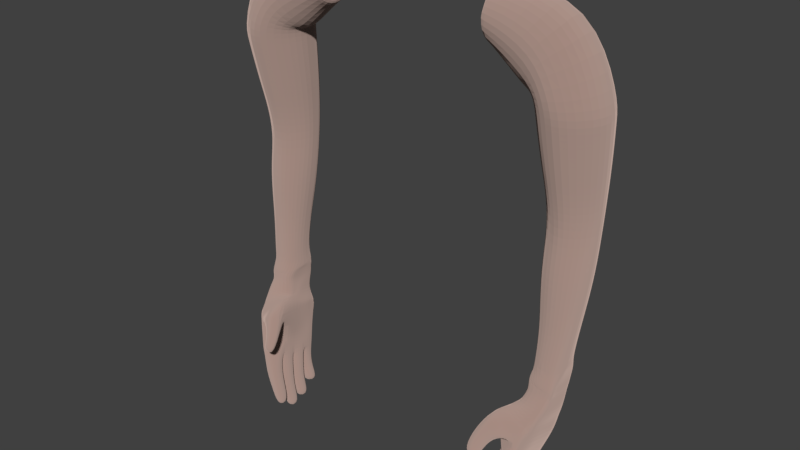 # Source: Rigged_Arms.blend  (saved by Blender 2.79.0; exported with 4.5.12 LTS)
import bpy
from mathutils import Matrix  # noqa: F401  (used for matrix-valued properties, if any)

bpy.ops.wm.read_factory_settings(use_empty=True)
scene = bpy.context.scene
scene.name = 'Scene'

# ---- collections
col_collection_1 = bpy.data.collections.new('Collection 1'); scene.collection.children.link(col_collection_1)

# ---- materials (node trees are filled in below, after node groups)
mat_material = bpy.data.materials.new('Material')
mat_material.alpha_threshold = 0.0
mat_material.roughness = 0.5

# ---- material node trees
mat_material.use_nodes = True; mat_material.node_tree.nodes.clear()
_N = mat_material.node_tree.nodes; _L = mat_material.node_tree.links
n0 = _N.new('ShaderNodeOutputMaterial'); n0.name = 'Material Output'; n0.location = (300, 300)
n1 = _N.new('ShaderNodeMixShader'); n1.name = 'Mix Shader'; n1.location = (10, 300)
n1.inputs[0].default_value = 0.52
n2 = _N.new('ShaderNodeBsdfDiffuse'); n2.name = 'Diffuse BSDF'; n2.location = (-190, 200)
n2.inputs[0].default_value = (0.8, 0.585, 0.5101, 1.0)
n2.inputs[1].default_value = 0.7543
n3 = _N.new('ShaderNodeBsdfSheen'); n3.name = 'Velvet BSDF'; n3.location = (-190, 100)
n3.distribution = 'ASHIKHMIN'
n3.inputs[0].default_value = (0.3588, 0.2645, 0.2315, 1.0)
n3.inputs[1].default_value = 0.2229
_L.new(n1.outputs[0], n0.inputs[0])
_L.new(n2.outputs[0], n1.inputs[1])
_L.new(n3.outputs[0], n1.inputs[2])
n0.is_active_output = True

# ---- world
world_world = bpy.data.worlds.new('World'); scene.world = world_world
world_world.color = (0.05088, 0.05088, 0.05088)
world_world.use_sun_shadow = False
world_world.sun_shadow_jitter_overblur = 0.0
world_world.cycles.sampling_method = 'MANUAL'

# ---- meshes
me_cylinder = bpy.data.meshes.new('Cylinder')
me_cylinder.from_pydata([(-0.2489, -0.0005714, -0.1469), (-0.1359, -0.01969, 0.3344), (-0.137, -0.005712, 0.3019), (-0.137, 0.02674, 0.2885), (-0.2326, 0.05365, -0.1456), (-0.137, 0.05919, 0.3019), (-0.2489, 0.05323, -0.1439), (-0.137, 0.07263, 0.3344), (-0.2732, 0.05534, -0.1469), (-0.137, 0.05919, 0.3668), (-0.137, 0.02674, 0.3803), (-0.137, -0.005712, 0.3668), (-0.256, 0.00811, 0.06258), (-0.2277, 0.02549, 0.06258), (-0.216, 0.05378, 0.06258), (-0.2277, 0.08207, 0.06258), (-0.256, 0.09379, 0.06258), (-0.2843, 0.08207, 0.06258), (-0.296, 0.05378, 0.06258), (-0.2843, 0.02549, 0.06258), (-0.256, -0.03758, 0.2524), (-0.2154, -0.01131, 0.2524), (-0.1986, 0.02925, 0.2525), (-0.2154, 0.06986, 0.2525), (-0.256, 0.08669, 0.2525), (-0.2966, 0.06986, 0.2525), (-0.3134, 0.02925, 0.2525), (-0.2965, -0.01131, 0.2524), (-0.2247, 0.01946, 0.1115), (-0.2117, 0.05073, 0.1115), (-0.2247, 0.08204, 0.1115), (-0.256, 0.09501, 0.1114), (-0.2873, 0.08204, 0.1115), (-0.3002, 0.05073, 0.1115), (-0.2872, 0.01946, 0.1115), (-0.256, -0.002965, 0.1116), (-0.2282, 0.01497, 0.009273), (-0.2282, 0.07666, 0.009273), (-0.2952, 0.04581, 0.009273), (-0.2841, 0.01497, 0.009273), (-0.256, 0.002648, 0.009273), (-0.2417, -0.06293, -0.2843), (-0.2396, 0.02588, -0.3174), (-0.2396, -0.04176, -0.2976), (-0.2396, -0.01921, -0.3042), (-0.2396, 0.003334, -0.3108), (-0.2181, -0.05007, -0.1989), (-0.208, -0.03593, -0.2377), (-0.2417, 0.02521, -0.311), (-0.2146, 0.02961, -0.3047), (-0.2156, 0.0332, -0.2838), (-0.2182, 0.03855, -0.2655), (-0.2257, 0.04746, -0.2351), (-0.2156, 0.01066, -0.2772), (-0.2182, 0.016, -0.2589), (-0.2176, 0.02512, -0.2278), (-0.2156, -0.01189, -0.2706), (-0.2145, -0.006485, -0.2521), (-0.2182, 0.002437, -0.2217), (-0.2156, -0.03443, -0.2639), (-0.2623, -0.0417, -0.2146), (-0.2623, 0.04918, -0.2412), (-0.2052, -0.08155, -0.2272), (-0.2183, -0.07099, -0.2406), (-0.2008, -0.06272, -0.2461), (-0.1877, -0.07328, -0.2328), (-0.2417, 0.00267, -0.3044), (-0.2417, -0.04008, -0.2919), (-0.2417, -0.01988, -0.2978), (-0.2623, 0.02482, -0.234), (-0.2623, 0.000867, -0.227), (-0.2623, -0.01934, -0.2211), (-0.2562, -0.04497, -0.2352), (-0.2606, 0.04007, -0.2603), (-0.2298, -0.06317, -0.2782), (-0.2195, -0.03045, -0.191), (-0.2271, 0.05506, -0.2308), (-0.2182, 0.004237, -0.2148), (-0.2182, 0.02898, -0.2218), (-0.2406, -0.06272, -0.2731), (-0.2505, -0.0547, -0.2371), (-0.2267, 0.03134, -0.2991), (-0.2369, 0.04047, -0.2679), (-0.2606, -0.02523, -0.2412), (-0.2606, -0.005024, -0.2471), (-0.2606, 0.01752, -0.2537), (-0.2348, -0.06495, -0.2284), (-0.2082, -0.04033, -0.232), (-0.2181, -0.06944, -0.2039), (-0.2012, -0.05198, -0.204), (-0.2216, -0.01265, -0.2003), (-0.2677, -0.02008, -0.1893), (-0.2306, 0.04609, -0.2118), (-0.2683, 0.04553, -0.2139), (-0.2692, -0.006604, -0.1997), (-0.2697, 0.01332, -0.2088), (-0.2697, 0.03152, -0.2115), (-0.2251, 0.003735, -0.2053), (-0.2252, 0.01268, -0.2011), (-0.2301, 0.03163, -0.2073), (-0.2321, -0.007669, -0.1781), (-0.268, -0.00821, -0.1817), (-0.2328, 0.05515, -0.1844), (-0.2686, 0.006003, -0.1877), (-0.2312, 0.02448, -0.1839), (-0.272, -0.006883, -0.1734), (-0.271, 0.05718, -0.167), (-0.2298, -0.003006, -0.1627), (-0.2292, 0.05515, -0.1628), (-0.2689, 0.04004, -0.188), (-0.2703, 0.04235, -0.1778), (-0.2313, -0.006597, -0.1691), (-0.272, -0.007355, -0.1734), (-0.2703, 0.02634, -0.1789), (-0.2689, 0.02503, -0.1896), (-0.2311, 0.009507, -0.1838), (-0.2307, 0.009411, -0.1733), (-0.2308, 0.02508, -0.1733), (-0.233, 0.05589, -0.1738), (-0.2703, 0.05501, -0.1774), (-0.2681, 0.05358, -0.1874), (-0.2703, 0.008544, -0.1776), (-0.2309, 0.04089, -0.1839), (-0.2306, 0.04221, -0.1733), (-0.2329, 0.006498, -0.1469), (-0.2668, 0.002959, -0.1469), (-0.2703, 0.009217, -0.167), (-0.2705, 0.02688, -0.1678), (-0.2705, 0.04288, -0.167), (-0.2298, 0.01384, -0.1627), (-0.2299, 0.02529, -0.1627), (-0.2298, 0.03779, -0.1627), (-0.2274, 0.03031, -0.1586), (-0.2544, -0.006842, -0.1653), (-0.2743, 0.03059, -0.1469), (-0.2548, 0.0579, -0.1655), (-0.2841, 0.07666, 0.009273), (-0.256, 0.08497, 0.009273), (-0.217, 0.04581, 0.009273), (-0.256, -0.01268, 0.146), (-0.256, -0.0219, 0.182), (-0.256, -0.03036, 0.2179), (-0.2169, -0.004502, 0.2179), (-0.2191, 0.003129, 0.182), (-0.2217, 0.0112, 0.146), (-0.2008, 0.03454, 0.2179), (-0.2038, 0.04002, 0.182), (-0.2075, 0.0455, 0.146), (-0.2169, 0.07359, 0.2179), (-0.2191, 0.07692, 0.182), (-0.2217, 0.0798, 0.146), (-0.256, 0.08976, 0.2179), (-0.256, 0.0922, 0.182), (-0.256, 0.09401, 0.146), (-0.295, 0.07359, 0.2179), (-0.2929, 0.07692, 0.182), (-0.2903, 0.0798, 0.146), (-0.3112, 0.03454, 0.2179), (-0.3082, 0.04002, 0.182), (-0.3045, 0.0455, 0.146), (-0.295, -0.004502, 0.2179), (-0.2929, 0.003129, 0.182), (-0.2903, 0.0112, 0.146), (-0.2773, 0.06103, -0.08506), (-0.2816, 0.0705, -0.0355), (-0.2267, 0.03542, -0.08506), (-0.2206, 0.04117, -0.0355), (-0.2773, 0.009806, -0.08506), (-0.2816, 0.01184, -0.0355), (-0.2836, 0.03542, -0.08506), (-0.2906, 0.04117, -0.0355), (-0.2559, 0.06485, -0.08506), (-0.2559, 0.07673, -0.0355), (-0.2349, 0.06103, -0.08506), (-0.2307, 0.0705, -0.0355), (-0.2349, 0.009806, -0.08506), (-0.2307, 0.01184, -0.0355), (-0.2559, 0.004136, -0.08506), (-0.2559, 0.002599, -0.0355), (-0.2729, 0.05573, -0.1347), (-0.2283, 0.02804, -0.1305), (-0.2728, 0.002959, -0.1345), (-0.2769, 0.02811, -0.1338), (-0.253, 0.05586, -0.1331), (-0.2346, 0.0543, -0.1312), (-0.2349, 0.006498, -0.1311), (-0.2745, 0.01721, -0.1469), (-0.2743, 0.04564, -0.1469), (-0.1982, -0.02852, -0.3437), (-0.2046, -0.02249, -0.3203), (-0.2396, -0.0643, -0.291), (-0.2237, 0.01591, -0.348), (-0.2359, 0.0223, -0.329), (-0.2041, 0.01777, -0.3417), (-0.2124, 0.02439, -0.3219), (-0.2359, 0.001255, -0.3228), (-0.2237, -0.003628, -0.3423), (-0.2041, -0.001767, -0.3359), (-0.2124, 0.003346, -0.3157), (-0.2155, -0.05089, -0.2803), (-0.2124, 0.007649, -0.2982), (-0.2146, -0.01548, -0.2915), (-0.2146, -0.03802, -0.2848), (-0.183, -0.07858, -0.3544), (-0.1958, -0.08073, -0.3617), (-0.1958, -0.06494, -0.3663), (-0.183, -0.0628, -0.359), (-0.1942, -0.06136, -0.375), (-0.1942, -0.04332, -0.3803), (-0.1796, -0.04087, -0.3719), (-0.1796, -0.05891, -0.3666), (-0.1981, -0.03586, -0.3715), (-0.1981, -0.01783, -0.3768), (-0.1834, -0.01538, -0.3684), (-0.1834, -0.03341, -0.3632), (-0.2049, -0.007892, -0.3596), (-0.2049, 0.01014, -0.3649), (-0.1902, 0.01259, -0.3565), (-0.1902, -0.005443, -0.3513), (-0.2178, -0.03038, -0.35), (-0.2281, -0.02458, -0.3274), (-0.2281, -0.003536, -0.3336), (-0.2178, -0.01084, -0.3558), (-0.1982, -0.008983, -0.3494), (-0.2046, -0.001445, -0.3265), (-0.2283, -0.02715, -0.3307), (-0.2155, -0.03537, -0.356), (-0.1964, -0.03318, -0.3485), (-0.2054, -0.02466, -0.3222), (-0.1964, -0.05276, -0.3428), (-0.2054, -0.04574, -0.3161), (-0.2283, -0.04823, -0.3245), (-0.2155, -0.05495, -0.3502), (-0.209, -0.04707, -0.3137), (-0.1963, -0.05491, -0.3363), (-0.1963, -0.07295, -0.331), (-0.209, -0.06736, -0.3077), (-0.2296, -0.07048, -0.3184), (-0.2126, -0.07552, -0.3398), (-0.2126, -0.05749, -0.3451), (-0.2296, -0.05019, -0.3243), (-0.2251, 0.003497, -0.3198), (-0.2141, 0.01892, -0.3464), (-0.2251, 0.02567, -0.3263), (-0.2141, -0.001665, -0.3404), (-0.2289, 0.03019, -0.3117), (-0.2229, 0.005066, -0.3115), (-0.2229, -0.01869, -0.3046), (-0.2229, -0.04244, -0.2976), (-0.1881, -0.08268, -0.3601), (-0.1881, -0.06605, -0.365), (-0.1853, -0.0431, -0.379), (-0.1853, -0.0621, -0.3735), (-0.1896, -0.01626, -0.3755), (-0.1896, -0.03526, -0.3699), (-0.1971, 0.01317, -0.3631), (-0.1971, -0.00583, -0.3575), (-0.217, -0.001448, -0.3308), (-0.2077, -0.009209, -0.3544), (-0.217, -0.02362, -0.3243), (-0.2077, -0.0298, -0.3483), (-0.2173, -0.04832, -0.3205), (-0.2053, -0.05548, -0.3479), (-0.2173, -0.02611, -0.327), (-0.2053, -0.03485, -0.3539), (-0.2197, -0.05006, -0.3192), (-0.2037, -0.05795, -0.3417), (-0.2197, -0.07144, -0.3129), (-0.2037, -0.07696, -0.3362), (-0.202, -0.09501, -0.2509), (-0.2126, -0.08649, -0.2617), (-0.1984, -0.07982, -0.2662), (-0.1878, -0.08834, -0.2554), (-0.1958, -0.07779, -0.2294), (-0.2097, -0.06663, -0.2435), (-0.2307, -0.05195, -0.2053), (-0.2274, -0.06695, -0.2175), (-0.2098, -0.06014, -0.2019), (-0.2223, -0.05162, -0.2296), (-0.1942, -0.09267, -0.2537), (-0.2055, -0.08367, -0.2651), (-0.2305, -0.04388, -0.2372), (-0.2205, -0.02864, 0.3156), (-0.2008, -0.008509, 0.2583), (-0.1923, 0.028, 0.2347), (-0.2007, 0.06452, 0.2585), (-0.221, 0.07966, 0.3158), (-0.256, 0.06452, 0.3535), (-0.2644, 0.028, 0.3771), (-0.256, -0.008509, 0.3534), (-0.1419, -0.02059, 0.3367), (-0.1409, -0.005991, 0.3058), (-0.1401, 0.02686, 0.2931), (-0.1409, 0.05972, 0.3058), (-0.1429, 0.07333, 0.3367), (-0.145, 0.05972, 0.3675), (-0.1458, 0.02686, 0.3803), (-0.145, -0.005991, 0.3675), (0.2489, -0.0005714, -0.1469), (0.1359, -0.01969, 0.3344), (0.137, -0.005712, 0.3019), (0.137, 0.02674, 0.2885), (0.2326, 0.05365, -0.1456), (0.137, 0.05919, 0.3019), (0.2489, 0.05323, -0.1439), (0.137, 0.07263, 0.3344), (0.2732, 0.05534, -0.1469), (0.137, 0.05919, 0.3668), (0.137, 0.02674, 0.3803), (0.137, -0.005712, 0.3668), (0.256, 0.00811, 0.06258), (0.2277, 0.02549, 0.06258), (0.216, 0.05378, 0.06258), (0.2277, 0.08207, 0.06258), (0.256, 0.09379, 0.06258), (0.2843, 0.08207, 0.06258), (0.296, 0.05378, 0.06258), (0.2843, 0.02549, 0.06258), (0.256, -0.03758, 0.2524), (0.2154, -0.01131, 0.2524), (0.1986, 0.02925, 0.2525), (0.2154, 0.06986, 0.2525), (0.256, 0.08669, 0.2525), (0.2966, 0.06986, 0.2525), (0.3134, 0.02925, 0.2525), (0.2965, -0.01131, 0.2524), (0.2247, 0.01946, 0.1115), (0.2117, 0.05073, 0.1115), (0.2247, 0.08204, 0.1115), (0.256, 0.09501, 0.1114), (0.2873, 0.08204, 0.1115), (0.3002, 0.05073, 0.1115), (0.2872, 0.01946, 0.1115), (0.256, -0.002965, 0.1116), (0.2282, 0.01497, 0.009273), (0.2282, 0.07666, 0.009273), (0.2952, 0.04581, 0.009273), (0.2841, 0.01497, 0.009273), (0.256, 0.002648, 0.009273), (0.2417, -0.06293, -0.2843), (0.2396, 0.02588, -0.3174), (0.2396, -0.04176, -0.2976), (0.2396, -0.01921, -0.3042), (0.2396, 0.003334, -0.3108), (0.2181, -0.05007, -0.1989), (0.208, -0.03593, -0.2377), (0.2417, 0.02521, -0.311), (0.2146, 0.02961, -0.3047), (0.2156, 0.0332, -0.2838), (0.2182, 0.03855, -0.2655), (0.2257, 0.04746, -0.2351), (0.2156, 0.01066, -0.2772), (0.2182, 0.016, -0.2589), (0.2176, 0.02512, -0.2278), (0.2156, -0.01189, -0.2706), (0.2145, -0.006485, -0.2521), (0.2182, 0.002437, -0.2217), (0.2156, -0.03443, -0.2639), (0.2623, -0.0417, -0.2146), (0.2623, 0.04918, -0.2412), (0.2052, -0.08155, -0.2272), (0.2183, -0.07099, -0.2406), (0.2008, -0.06272, -0.2461), (0.1877, -0.07328, -0.2328), (0.2417, 0.00267, -0.3044), (0.2417, -0.04008, -0.2919), (0.2417, -0.01988, -0.2978), (0.2623, 0.02482, -0.234), (0.2623, 0.000867, -0.227), (0.2623, -0.01934, -0.2211), (0.2562, -0.04497, -0.2352), (0.2606, 0.04007, -0.2603), (0.2298, -0.06317, -0.2782), (0.2195, -0.03045, -0.191), (0.2271, 0.05506, -0.2308), (0.2182, 0.004237, -0.2148), (0.2182, 0.02898, -0.2218), (0.2406, -0.06272, -0.2731), (0.2505, -0.0547, -0.2371), (0.2267, 0.03134, -0.2991), (0.2369, 0.04047, -0.2679), (0.2606, -0.02523, -0.2412), (0.2606, -0.005024, -0.2471), (0.2606, 0.01752, -0.2537), (0.2348, -0.06495, -0.2284), (0.2082, -0.04033, -0.232), (0.2181, -0.06944, -0.2039), (0.2012, -0.05198, -0.204), (0.2216, -0.01265, -0.2003), (0.2677, -0.02008, -0.1893), (0.2306, 0.04609, -0.2118), (0.2683, 0.04553, -0.2139), (0.2692, -0.006604, -0.1997), (0.2697, 0.01332, -0.2088), (0.2697, 0.03152, -0.2115), (0.2251, 0.003735, -0.2053), (0.2252, 0.01268, -0.2011), (0.2301, 0.03163, -0.2073), (0.2321, -0.007669, -0.1781), (0.268, -0.00821, -0.1817), (0.2328, 0.05515, -0.1844), (0.2686, 0.006003, -0.1877), (0.2312, 0.02448, -0.1839), (0.272, -0.006883, -0.1734), (0.271, 0.05718, -0.167), (0.2298, -0.003006, -0.1627), (0.2292, 0.05515, -0.1628), (0.2689, 0.04004, -0.188), (0.2703, 0.04235, -0.1778), (0.2313, -0.006597, -0.1691), (0.272, -0.007355, -0.1734), (0.2703, 0.02634, -0.1789), (0.2689, 0.02503, -0.1896), (0.2311, 0.009507, -0.1838), (0.2307, 0.009411, -0.1733), (0.2308, 0.02508, -0.1733), (0.233, 0.05589, -0.1738), (0.2703, 0.05501, -0.1774), (0.2681, 0.05358, -0.1874), (0.2703, 0.008544, -0.1776), (0.2309, 0.04089, -0.1839), (0.2306, 0.04221, -0.1733), (0.2329, 0.006498, -0.1469), (0.2668, 0.002959, -0.1469), (0.2703, 0.009217, -0.167), (0.2705, 0.02688, -0.1678), (0.2705, 0.04288, -0.167), (0.2298, 0.01384, -0.1627), (0.2299, 0.02529, -0.1627), (0.2298, 0.03779, -0.1627), (0.2274, 0.03031, -0.1586), (0.2544, -0.006842, -0.1653), (0.2743, 0.03059, -0.1469), (0.2548, 0.0579, -0.1655), (0.2841, 0.07666, 0.009273), (0.256, 0.08497, 0.009273), (0.217, 0.04581, 0.009273), (0.256, -0.01268, 0.146), (0.256, -0.0219, 0.182), (0.256, -0.03036, 0.2179), (0.2169, -0.004502, 0.2179), (0.2191, 0.003129, 0.182), (0.2217, 0.0112, 0.146), (0.2008, 0.03454, 0.2179), (0.2038, 0.04002, 0.182), (0.2075, 0.0455, 0.146), (0.2169, 0.07359, 0.2179), (0.2191, 0.07692, 0.182), (0.2217, 0.0798, 0.146), (0.256, 0.08976, 0.2179), (0.256, 0.0922, 0.182), (0.256, 0.09401, 0.146), (0.295, 0.07359, 0.2179), (0.2929, 0.07692, 0.182), (0.2903, 0.0798, 0.146), (0.3112, 0.03454, 0.2179), (0.3082, 0.04002, 0.182), (0.3045, 0.0455, 0.146), (0.295, -0.004502, 0.2179), (0.2929, 0.003129, 0.182), (0.2903, 0.0112, 0.146), (0.2773, 0.06103, -0.08506), (0.2816, 0.0705, -0.0355), (0.2267, 0.03542, -0.08506), (0.2206, 0.04117, -0.0355), (0.2773, 0.009806, -0.08506), (0.2816, 0.01184, -0.0355), (0.2836, 0.03542, -0.08506), (0.2906, 0.04117, -0.0355), (0.2559, 0.06485, -0.08506), (0.2559, 0.07673, -0.0355), (0.2349, 0.06103, -0.08506), (0.2307, 0.0705, -0.0355), (0.2349, 0.009806, -0.08506), (0.2307, 0.01184, -0.0355), (0.2559, 0.004136, -0.08506), (0.2559, 0.002599, -0.0355), (0.2729, 0.05573, -0.1347), (0.2283, 0.02804, -0.1305), (0.2728, 0.002959, -0.1345), (0.2769, 0.02811, -0.1338), (0.253, 0.05586, -0.1331), (0.2346, 0.0543, -0.1312), (0.2349, 0.006498, -0.1311), (0.2745, 0.01721, -0.1469), (0.2743, 0.04564, -0.1469), (0.1982, -0.02852, -0.3437), (0.2046, -0.02249, -0.3203), (0.2396, -0.0643, -0.291), (0.2237, 0.01591, -0.348), (0.2359, 0.0223, -0.329), (0.2041, 0.01777, -0.3417), (0.2124, 0.02439, -0.3219), (0.2359, 0.001255, -0.3228), (0.2237, -0.003628, -0.3423), (0.2041, -0.001767, -0.3359), (0.2124, 0.003346, -0.3157), (0.2155, -0.05089, -0.2803), (0.2124, 0.007649, -0.2982), (0.2146, -0.01548, -0.2915), (0.2146, -0.03802, -0.2848), (0.183, -0.07858, -0.3544), (0.1958, -0.08073, -0.3617), (0.1958, -0.06494, -0.3663), (0.183, -0.0628, -0.359), (0.1942, -0.06136, -0.375), (0.1942, -0.04332, -0.3803), (0.1796, -0.04087, -0.3719), (0.1796, -0.05891, -0.3666), (0.1981, -0.03586, -0.3715), (0.1981, -0.01783, -0.3768), (0.1834, -0.01538, -0.3684), (0.1834, -0.03341, -0.3632), (0.2049, -0.007892, -0.3596), (0.2049, 0.01014, -0.3649), (0.1902, 0.01259, -0.3565), (0.1902, -0.005443, -0.3513), (0.2178, -0.03038, -0.35), (0.2281, -0.02458, -0.3274), (0.2281, -0.003536, -0.3336), (0.2178, -0.01084, -0.3558), (0.1982, -0.008983, -0.3494), (0.2046, -0.001445, -0.3265), (0.2283, -0.02715, -0.3307), (0.2155, -0.03537, -0.356), (0.1964, -0.03318, -0.3485), (0.2054, -0.02466, -0.3222), (0.1964, -0.05276, -0.3428), (0.2054, -0.04574, -0.3161), (0.2283, -0.04823, -0.3245), (0.2155, -0.05495, -0.3502), (0.209, -0.04707, -0.3137), (0.1963, -0.05491, -0.3363), (0.1963, -0.07295, -0.331), (0.209, -0.06736, -0.3077), (0.2296, -0.07048, -0.3184), (0.2126, -0.07552, -0.3398), (0.2126, -0.05749, -0.3451), (0.2296, -0.05019, -0.3243), (0.2251, 0.003497, -0.3198), (0.2141, 0.01892, -0.3464), (0.2251, 0.02567, -0.3263), (0.2141, -0.001665, -0.3404), (0.2289, 0.03019, -0.3117), (0.2229, 0.005066, -0.3115), (0.2229, -0.01869, -0.3046), (0.2229, -0.04244, -0.2976), (0.1881, -0.08268, -0.3601), (0.1881, -0.06605, -0.365), (0.1853, -0.0431, -0.379), (0.1853, -0.0621, -0.3735), (0.1896, -0.01626, -0.3755), (0.1896, -0.03526, -0.3699), (0.1971, 0.01317, -0.3631), (0.1971, -0.00583, -0.3575), (0.217, -0.001448, -0.3308), (0.2077, -0.009209, -0.3544), (0.217, -0.02362, -0.3243), (0.2077, -0.0298, -0.3483), (0.2173, -0.04832, -0.3205), (0.2053, -0.05548, -0.3479), (0.2173, -0.02611, -0.327), (0.2053, -0.03485, -0.3539), (0.2197, -0.05006, -0.3192), (0.2037, -0.05795, -0.3417), (0.2197, -0.07144, -0.3129), (0.2037, -0.07696, -0.3362), (0.202, -0.09501, -0.2509), (0.2126, -0.08649, -0.2617), (0.1984, -0.07982, -0.2662), (0.1878, -0.08834, -0.2554), (0.1958, -0.07779, -0.2294), (0.2097, -0.06663, -0.2435), (0.2307, -0.05195, -0.2053), (0.2274, -0.06695, -0.2175), (0.2098, -0.06014, -0.2019), (0.2223, -0.05162, -0.2296), (0.1942, -0.09267, -0.2537), (0.2055, -0.08367, -0.2651), (0.2305, -0.04388, -0.2372), (0.2205, -0.02864, 0.3156), (0.2008, -0.008509, 0.2583), (0.1923, 0.028, 0.2347), (0.2007, 0.06452, 0.2585), (0.221, 0.07966, 0.3158), (0.256, 0.06452, 0.3535), (0.2644, 0.028, 0.3771), (0.256, -0.008509, 0.3534), (0.1419, -0.02059, 0.3367), (0.1409, -0.005991, 0.3058), (0.1401, 0.02686, 0.2931), (0.1409, 0.05972, 0.3058), (0.1429, 0.07333, 0.3367), (0.145, 0.05972, 0.3675), (0.1458, 0.02686, 0.3803), (0.145, -0.005991, 0.3675)], [], [(290, 1, 2, 291), (291, 2, 3, 292), (292, 3, 5, 293), (293, 5, 7, 294), (294, 7, 9, 295), (295, 9, 10, 296), (2, 1, 11, 10, 9, 7, 5, 3), (296, 10, 11, 297), (297, 11, 1, 290), (39, 19, 12, 40), (38, 18, 19, 39), (136, 17, 18, 38), (137, 16, 17, 136), (37, 15, 16, 137), (138, 14, 15, 37), (36, 13, 14, 138), (40, 12, 13, 36), (160, 27, 20, 141), (157, 26, 27, 160), (154, 25, 26, 157), (151, 24, 25, 154), (148, 23, 24, 151), (145, 22, 23, 148), (142, 21, 22, 145), (141, 20, 21, 142), (12, 35, 28, 13), (13, 28, 29, 14), (14, 29, 30, 15), (15, 30, 31, 16), (16, 31, 32, 17), (17, 32, 33, 18), (18, 33, 34, 19), (19, 34, 35, 12), (67, 68, 84, 83), (61, 69, 85, 73), (44, 68, 67, 43), (42, 48, 66, 45), (201, 202, 59, 56), (56, 59, 47, 57), (57, 47, 89, 58), (200, 201, 56, 53), (53, 56, 57, 54), (54, 57, 58, 55), (49, 200, 53, 50), (50, 53, 54, 51), (51, 54, 55, 52), (199, 59, 202), (47, 59, 79), (278, 86, 63, 274), (245, 49, 50, 81), (76, 78, 99, 92), (60, 75, 46, 275), (273, 65, 272, 279), (86, 276, 88, 62, 63), (89, 87, 64, 65), (277, 89, 65, 273), (60, 71, 94, 91), (77, 75, 97, 98), (71, 70, 95, 94), (44, 45, 66, 68), (41, 190, 43, 67), (68, 66, 85, 84), (60, 72, 83, 71), (74, 190, 41, 79), (80, 79, 41, 72), (73, 82, 76, 61), (81, 50, 51, 82), (82, 51, 52, 76), (48, 81, 82, 73), (80, 281, 47, 79), (55, 78, 76, 52), (58, 77, 78, 55), (89, 75, 77, 58), (89, 46, 75), (42, 245, 81, 48), (84, 85, 69, 70), (83, 72, 41, 67), (83, 84, 70, 71), (73, 85, 66, 48), (46, 89, 277, 88), (89, 47, 87), (281, 80, 86, 278), (95, 96, 109, 114), (90, 91, 101, 100), (99, 98, 104, 122), (94, 95, 114, 103), (70, 69, 96, 95), (75, 90, 97), (75, 60, 91, 90), (61, 76, 92, 93), (69, 61, 93, 96), (78, 77, 98, 99), (119, 118, 108, 135, 106), (130, 131, 123, 117), (129, 116, 111, 107), (111, 112, 105, 133, 107), (98, 97, 115, 104), (93, 92, 102, 120), (96, 93, 120, 109), (97, 90, 100, 115), (91, 94, 103, 101), (92, 99, 122, 102), (128, 110, 119, 106), (127, 113, 110, 128), (126, 121, 113, 127), (117, 116, 129, 130), (105, 112, 121, 126), (122, 104, 117, 123), (103, 114, 113, 121), (102, 122, 123, 118), (101, 103, 121, 112), (115, 100, 111, 116), (109, 120, 119, 110), (100, 101, 112, 111), (114, 109, 110, 113), (104, 115, 116, 117), (120, 102, 118, 119), (131, 130, 132), (106, 135, 6, 8), (123, 131, 108, 118), (134, 127, 128, 187), (6, 135, 108, 4), (105, 125, 0, 133), (133, 0, 124, 107), (182, 186, 134), (186, 126, 127, 134), (132, 4, 108, 131), (132, 130, 129), (132, 129, 107, 124), (172, 174, 37, 137), (180, 184, 4, 132), (180, 132, 124, 185), (185, 124, 0), (181, 0, 125), (181, 125, 186, 182), (179, 182, 187, 8), (164, 172, 137, 136), (35, 139, 144, 28), (139, 140, 143, 144), (140, 141, 142, 143), (28, 144, 147, 29), (144, 143, 146, 147), (143, 142, 145, 146), (29, 147, 150, 30), (147, 146, 149, 150), (146, 145, 148, 149), (30, 150, 153, 31), (150, 149, 152, 153), (149, 148, 151, 152), (31, 153, 156, 32), (153, 152, 155, 156), (152, 151, 154, 155), (32, 156, 159, 33), (156, 155, 158, 159), (155, 154, 157, 158), (33, 159, 162, 34), (159, 158, 161, 162), (158, 157, 160, 161), (34, 162, 139, 35), (162, 161, 140, 139), (161, 160, 141, 140), (163, 171, 172, 164), (136, 38, 170, 164), (164, 170, 169, 163), (39, 168, 170, 38), (168, 167, 169, 170), (39, 40, 178, 168), (168, 178, 177, 167), (36, 176, 178, 40), (176, 175, 177, 178), (138, 166, 176, 36), (166, 165, 175, 176), (138, 37, 174, 166), (166, 174, 173, 165), (184, 173, 171, 183), (163, 179, 183, 171), (171, 173, 174, 172), (6, 4, 184, 183), (8, 6, 183, 179), (180, 165, 173, 184), (185, 175, 165, 180), (0, 177, 175, 185), (181, 167, 177, 0), (182, 169, 167, 181), (182, 179, 163, 169), (105, 126, 186, 125), (187, 128, 106, 8), (187, 182, 134), (246, 45, 221, 257), (221, 220, 219, 222), (45, 44, 220, 221), (189, 224, 223, 188), (201, 200, 224, 189), (241, 198, 197, 244), (246, 200, 198, 241), (198, 194, 193, 197), (200, 49, 194, 198), (243, 192, 191, 242), (245, 42, 192, 243), (192, 195, 196, 191), (42, 45, 195, 192), (264, 226, 208, 251), (260, 188, 214, 254), (244, 197, 218, 256), (235, 234, 206, 203), (250, 249, 203, 206), (239, 238, 204, 205), (268, 235, 203, 249), (266, 239, 205, 250), (251, 252, 210, 209), (229, 227, 209, 210), (226, 232, 207, 208), (262, 229, 210, 252), (253, 254, 214, 213), (258, 222, 212, 253), (222, 219, 211, 212), (188, 223, 213, 214), (255, 256, 218, 217), (197, 193, 217, 218), (242, 191, 216, 255), (191, 196, 215, 216), (257, 221, 222, 258), (247, 201, 189, 259), (259, 189, 188, 260), (248, 202, 230, 261), (261, 230, 229, 262), (44, 43, 231, 225), (225, 231, 232, 226), (202, 201, 228, 230), (230, 228, 227, 229), (247, 44, 225, 263), (263, 225, 226, 264), (248, 43, 240, 265), (265, 240, 239, 266), (74, 199, 236, 267), (267, 236, 235, 268), (43, 190, 237, 240), (240, 237, 238, 239), (199, 202, 233, 236), (236, 233, 234, 235), (237, 267, 268, 238), (190, 74, 267, 237), (233, 265, 266, 234), (202, 248, 265, 233), (228, 263, 264, 227), (201, 247, 263, 228), (231, 261, 262, 232), (43, 248, 261, 231), (220, 259, 260, 219), (44, 247, 259, 220), (224, 257, 258, 223), (193, 242, 255, 217), (216, 215, 256, 255), (223, 258, 253, 213), (212, 211, 254, 253), (232, 262, 252, 207), (208, 207, 252, 251), (234, 266, 250, 206), (238, 268, 249, 204), (205, 204, 249, 250), (196, 244, 256, 215), (219, 260, 254, 211), (227, 264, 251, 209), (49, 245, 243, 194), (194, 243, 242, 193), (45, 246, 241, 195), (195, 241, 244, 196), (200, 246, 257, 224), (65, 64, 271, 272), (274, 63, 270, 280), (63, 62, 269, 270), (47, 281, 278, 87), (64, 274, 280, 271), (269, 279, 280, 270), (279, 272, 271, 280), (74, 79, 59, 199), (88, 276, 275, 46), (60, 275, 80), (275, 276, 86, 80), (88, 277, 273, 62), (62, 273, 279, 269), (87, 278, 274, 64), (72, 60, 80), (27, 289, 282, 20), (26, 288, 289, 27), (25, 287, 288, 26), (24, 286, 287, 25), (23, 285, 286, 24), (22, 284, 285, 23), (21, 283, 284, 22), (20, 282, 283, 21), (289, 297, 290, 282), (288, 296, 297, 289), (287, 295, 296, 288), (286, 294, 295, 287), (285, 293, 294, 286), (284, 292, 293, 285), (283, 291, 292, 284), (282, 290, 291, 283), (588, 299, 300, 589), (589, 300, 301, 590), (590, 301, 303, 591), (591, 303, 305, 592), (592, 305, 307, 593), (593, 307, 308, 594), (300, 299, 309, 308, 307, 305, 303, 301), (594, 308, 309, 595), (595, 309, 299, 588), (337, 317, 310, 338), (336, 316, 317, 337), (434, 315, 316, 336), (435, 314, 315, 434), (335, 313, 314, 435), (436, 312, 313, 335), (334, 311, 312, 436), (338, 310, 311, 334), (458, 325, 318, 439), (455, 324, 325, 458), (452, 323, 324, 455), (449, 322, 323, 452), (446, 321, 322, 449), (443, 320, 321, 446), (440, 319, 320, 443), (439, 318, 319, 440), (310, 333, 326, 311), (311, 326, 327, 312), (312, 327, 328, 313), (313, 328, 329, 314), (314, 329, 330, 315), (315, 330, 331, 316), (316, 331, 332, 317), (317, 332, 333, 310), (365, 366, 382, 381), (359, 367, 383, 371), (342, 366, 365, 341), (340, 346, 364, 343), (499, 500, 357, 354), (354, 357, 345, 355), (355, 345, 387, 356), (498, 499, 354, 351), (351, 354, 355, 352), (352, 355, 356, 353), (347, 498, 351, 348), (348, 351, 352, 349), (349, 352, 353, 350), (497, 357, 500), (345, 357, 377), (576, 384, 361, 572), (543, 347, 348, 379), (374, 376, 397, 390), (358, 373, 344, 573), (571, 363, 570, 577), (384, 574, 386, 360, 361), (387, 385, 362, 363), (575, 387, 363, 571), (358, 369, 392, 389), (375, 373, 395, 396), (369, 368, 393, 392), (342, 343, 364, 366), (339, 488, 341, 365), (366, 364, 383, 382), (358, 370, 381, 369), (372, 488, 339, 377), (378, 377, 339, 370), (371, 380, 374, 359), (379, 348, 349, 380), (380, 349, 350, 374), (346, 379, 380, 371), (378, 579, 345, 377), (353, 376, 374, 350), (356, 375, 376, 353), (387, 373, 375, 356), (387, 344, 373), (340, 543, 379, 346), (382, 383, 367, 368), (381, 370, 339, 365), (381, 382, 368, 369), (371, 383, 364, 346), (344, 387, 575, 386), (387, 345, 385), (579, 378, 384, 576), (393, 394, 407, 412), (388, 389, 399, 398), (397, 396, 402, 420), (392, 393, 412, 401), (368, 367, 394, 393), (373, 388, 395), (373, 358, 389, 388), (359, 374, 390, 391), (367, 359, 391, 394), (376, 375, 396, 397), (417, 416, 406, 433, 404), (428, 429, 421, 415), (427, 414, 409, 405), (409, 410, 403, 431, 405), (396, 395, 413, 402), (391, 390, 400, 418), (394, 391, 418, 407), (395, 388, 398, 413), (389, 392, 401, 399), (390, 397, 420, 400), (426, 408, 417, 404), (425, 411, 408, 426), (424, 419, 411, 425), (415, 414, 427, 428), (403, 410, 419, 424), (420, 402, 415, 421), (401, 412, 411, 419), (400, 420, 421, 416), (399, 401, 419, 410), (413, 398, 409, 414), (407, 418, 417, 408), (398, 399, 410, 409), (412, 407, 408, 411), (402, 413, 414, 415), (418, 400, 416, 417), (429, 428, 430), (404, 433, 304, 306), (421, 429, 406, 416), (432, 425, 426, 485), (304, 433, 406, 302), (403, 423, 298, 431), (431, 298, 422, 405), (480, 484, 432), (484, 424, 425, 432), (430, 302, 406, 429), (430, 428, 427), (430, 427, 405, 422), (470, 472, 335, 435), (478, 482, 302, 430), (478, 430, 422, 483), (483, 422, 298), (479, 298, 423), (479, 423, 484, 480), (477, 480, 485, 306), (462, 470, 435, 434), (333, 437, 442, 326), (437, 438, 441, 442), (438, 439, 440, 441), (326, 442, 445, 327), (442, 441, 444, 445), (441, 440, 443, 444), (327, 445, 448, 328), (445, 444, 447, 448), (444, 443, 446, 447), (328, 448, 451, 329), (448, 447, 450, 451), (447, 446, 449, 450), (329, 451, 454, 330), (451, 450, 453, 454), (450, 449, 452, 453), (330, 454, 457, 331), (454, 453, 456, 457), (453, 452, 455, 456), (331, 457, 460, 332), (457, 456, 459, 460), (456, 455, 458, 459), (332, 460, 437, 333), (460, 459, 438, 437), (459, 458, 439, 438), (461, 469, 470, 462), (434, 336, 468, 462), (462, 468, 467, 461), (337, 466, 468, 336), (466, 465, 467, 468), (337, 338, 476, 466), (466, 476, 475, 465), (334, 474, 476, 338), (474, 473, 475, 476), (436, 464, 474, 334), (464, 463, 473, 474), (436, 335, 472, 464), (464, 472, 471, 463), (482, 471, 469, 481), (461, 477, 481, 469), (469, 471, 472, 470), (304, 302, 482, 481), (306, 304, 481, 477), (478, 463, 471, 482), (483, 473, 463, 478), (298, 475, 473, 483), (479, 465, 475, 298), (480, 467, 465, 479), (480, 477, 461, 467), (403, 424, 484, 423), (485, 426, 404, 306), (485, 480, 432), (544, 343, 519, 555), (519, 518, 517, 520), (343, 342, 518, 519), (487, 522, 521, 486), (499, 498, 522, 487), (539, 496, 495, 542), (544, 498, 496, 539), (496, 492, 491, 495), (498, 347, 492, 496), (541, 490, 489, 540), (543, 340, 490, 541), (490, 493, 494, 489), (340, 343, 493, 490), (562, 524, 506, 549), (558, 486, 512, 552), (542, 495, 516, 554), (533, 532, 504, 501), (548, 547, 501, 504), (537, 536, 502, 503), (566, 533, 501, 547), (564, 537, 503, 548), (549, 550, 508, 507), (527, 525, 507, 508), (524, 530, 505, 506), (560, 527, 508, 550), (551, 552, 512, 511), (556, 520, 510, 551), (520, 517, 509, 510), (486, 521, 511, 512), (553, 554, 516, 515), (495, 491, 515, 516), (540, 489, 514, 553), (489, 494, 513, 514), (555, 519, 520, 556), (545, 499, 487, 557), (557, 487, 486, 558), (546, 500, 528, 559), (559, 528, 527, 560), (342, 341, 529, 523), (523, 529, 530, 524), (500, 499, 526, 528), (528, 526, 525, 527), (545, 342, 523, 561), (561, 523, 524, 562), (546, 341, 538, 563), (563, 538, 537, 564), (372, 497, 534, 565), (565, 534, 533, 566), (341, 488, 535, 538), (538, 535, 536, 537), (497, 500, 531, 534), (534, 531, 532, 533), (535, 565, 566, 536), (488, 372, 565, 535), (531, 563, 564, 532), (500, 546, 563, 531), (526, 561, 562, 525), (499, 545, 561, 526), (529, 559, 560, 530), (341, 546, 559, 529), (518, 557, 558, 517), (342, 545, 557, 518), (522, 555, 556, 521), (491, 540, 553, 515), (514, 513, 554, 553), (521, 556, 551, 511), (510, 509, 552, 551), (530, 560, 550, 505), (506, 505, 550, 549), (532, 564, 548, 504), (536, 566, 547, 502), (503, 502, 547, 548), (494, 542, 554, 513), (517, 558, 552, 509), (525, 562, 549, 507), (347, 543, 541, 492), (492, 541, 540, 491), (343, 544, 539, 493), (493, 539, 542, 494), (498, 544, 555, 522), (363, 362, 569, 570), (572, 361, 568, 578), (361, 360, 567, 568), (345, 579, 576, 385), (362, 572, 578, 569), (567, 577, 578, 568), (577, 570, 569, 578), (372, 377, 357, 497), (386, 574, 573, 344), (358, 573, 378), (573, 574, 384, 378), (386, 575, 571, 360), (360, 571, 577, 567), (385, 576, 572, 362), (370, 358, 378), (325, 587, 580, 318), (324, 586, 587, 325), (323, 585, 586, 324), (322, 584, 585, 323), (321, 583, 584, 322), (320, 582, 583, 321), (319, 581, 582, 320), (318, 580, 581, 319), (587, 595, 588, 580), (586, 594, 595, 587), (585, 593, 594, 586), (584, 592, 593, 585), (583, 591, 592, 584), (582, 590, 591, 583), (581, 589, 590, 582), (580, 588, 589, 581)])
me_cylinder.materials.append(mat_material)
me_cylinder.use_remesh_preserve_volume = False
me_cylinder.use_remesh_preserve_attributes = False
me_cylinder.use_mirror_vertex_groups = False
me_cylinder.update()
arm_metarig = bpy.data.armatures.new('metarig')  # bones are not reproduced

# ---- objects
ob_metarig = bpy.data.objects.new('metarig', arm_metarig)
ob_arms = bpy.data.objects.new('Arms', me_cylinder)

# ---- transforms, parenting, visibility, modifiers, constraints
ob_metarig.location = (0.0, 0.0, 0.0)
ob_metarig.show_in_front = True
ob_metarig.lineart.crease_threshold = 0.0
ob_arms.parent = ob_metarig
ob_arms.location = (0.002403, -0.02414, 0.9903)
ob_arms.lineart.crease_threshold = 0.0
_vg = ob_arms.vertex_groups.new(name='upper_arm_bone')
for _i, _w in zip([1, 2, 3, 5, 7, 9, 10, 11, 12, 13, 14, 15, 16, 17, 18, 19, 20, 21, 22, 23, 24, 25, 26, 27, 28, 29, 30, 31, 32, 33, 34, 35, 37, 38, 39, 136, 137, 139, 140, 141, 142, 143, 144, 145, 146, 147, 148, 149, 150, 151, 152, 153, 154, 155, 156, 157, 158, 159, 160, 161, 162, 282, 283, 284, 285, 286, 287, 288, 289, 290, 291, 292, 293, 294, 295, 296, 297, 299, 300, 301, 303, 305, 307, 308, 309, 310, 311, 312, 313, 314, 315, 316, 317, 318, 319, 320, 321, 322, 323, 324, 325, 326, 327, 328, 329, 330, 331, 332, 333, 335, 336, 337, 434, 435, 437, 438, 439, 440, 441, 442, 443, 444, 445, 446, 447, 448, 449, 450, 451, 452, 453, 454, 455, 456, 457, 458, 459, 460, 580, 581, 582, 583, 584, 585, 586, 587, 588, 589, 590, 591, 592, 593, 594, 595], [1.0, 1.0, 1.0, 1.0, 1.0, 1.0, 1.0, 1.0, 0.03778, 0.02304, 0.06247, 0.3219, 0.2455, 0.09221, 0.08433, 0.05364, 0.6875, 0.49, 0.49, 0.49, 1.0, 1.0, 1.0, 0.9929, 0.6535, 0.6993, 0.9145, 0.6471, 0.6521, 0.6349, 0.6046, 0.7716, 0.03794, 0.04431, 0.007634, 0.05632, 0.05245, 1.0, 1.0, 1.0, 0.9992, 1.0, 1.0, 0.9913, 1.0, 1.0, 0.9999, 1.0, 1.0, 1.0, 1.0, 0.9897, 1.0, 1.0, 0.9999, 1.0, 1.0, 1.0, 1.0, 1.0, 1.0, 0.4962, 0.49, 0.49, 0.49, 1.0, 1.0, 0.913, 0.6843, 1.0, 1.0, 1.0, 1.0, 1.0, 1.0, 1.0, 1.0, 1.0, 1.0, 1.0, 1.0, 1.0, 1.0, 1.0, 1.0, 0.07711, 0.06718, 0.08924, 0.423, 0.3508, 0.4154, 0.4586, 0.1342, 0.7, 0.7, 0.7, 1.0, 1.0, 1.0, 0.9555, 0.995, 0.6156, 0.6244, 0.9145, 0.9244, 0.9323, 0.6607, 0.6322, 0.6135, 0.02656, 0.04031, 0.01094, 0.05204, 0.04969, 1.0, 1.0, 1.0, 0.7076, 1.0, 0.9989, 0.7, 1.0, 0.9993, 1.0, 1.0, 1.0, 1.0, 1.0, 1.0, 1.0, 1.0, 1.0, 1.0, 1.0, 1.0, 1.0, 1.0, 1.0, 0.7, 0.7, 0.7, 1.0, 1.0, 1.0, 1.0, 0.9992, 1.0, 1.0, 0.9997, 1.0, 1.0, 1.0, 1.0, 1.0]): _vg.add([_i], _w, 'REPLACE')
_vg = ob_arms.vertex_groups.new(name='forearm_bone')
for _i, _w in zip([0, 4, 6, 8, 12, 13, 14, 15, 16, 17, 18, 19, 28, 29, 30, 31, 32, 33, 34, 35, 36, 37, 38, 39, 40, 51, 52, 54, 55, 58, 60, 61, 69, 70, 71, 72, 73, 75, 76, 77, 78, 80, 82, 83, 90, 91, 92, 93, 94, 95, 96, 97, 98, 99, 100, 101, 102, 103, 104, 105, 106, 107, 108, 109, 110, 111, 112, 113, 114, 115, 116, 117, 118, 119, 120, 121, 122, 123, 124, 125, 126, 127, 128, 129, 130, 131, 132, 133, 134, 135, 136, 137, 138, 163, 164, 165, 166, 167, 168, 169, 170, 171, 172, 173, 174, 175, 176, 177, 178, 179, 180, 181, 182, 183, 184, 185, 186, 187, 298, 302, 304, 306, 310, 311, 312, 313, 314, 315, 316, 317, 326, 327, 328, 329, 330, 331, 332, 333, 334, 335, 336, 337, 338, 349, 350, 352, 353, 356, 358, 359, 367, 368, 369, 370, 371, 373, 374, 375, 376, 378, 380, 381, 388, 389, 390, 391, 392, 393, 394, 395, 396, 397, 398, 399, 400, 401, 402, 403, 404, 405, 406, 407, 408, 409, 410, 411, 412, 413, 414, 415, 416, 417, 418, 419, 420, 421, 422, 423, 424, 425, 426, 427, 428, 429, 430, 431, 432, 433, 434, 435, 436, 461, 462, 463, 464, 465, 466, 467, 468, 469, 470, 471, 472, 473, 474, 475, 476, 477, 478, 479, 480, 481, 482, 483, 484, 485], [0.2612, 0.7, 0.7, 0.4917, 0.2023, 0.145, 0.2805, 0.3781, 0.2445, 0.08207, 0.03598, 0.1691, 0.08273, 0.08403, 0.08552, 0.05293, 0.04736, 0.03778, 0.0648, 0.09979, 0.8055, 0.9621, 0.7252, 0.6901, 0.7703, 0.01072, 0.08089, 0.0006509, 0.08167, 0.06703, 0.01168, 0.02216, 0.02366, 0.02835, 0.01912, 0.002234, 0.002445, 0.02904, 0.06662, 0.152, 0.1903, 0.0009028, 0.006012, 0.002513, 0.05402, 0.02913, 0.5147, 0.04529, 0.05107, 0.07923, 0.05236, 0.04414, 0.483, 0.5322, 0.06094, 0.03213, 0.6502, 0.03627, 0.6459, 0.04379, 0.1954, 0.09805, 0.7, 0.05005, 0.09084, 0.09294, 0.03726, 0.04302, 0.03798, 0.08275, 0.1063, 0.6901, 0.692, 0.1456, 0.07464, 0.03852, 0.6528, 0.6947, 0.187, 0.1697, 0.05006, 0.08234, 0.1216, 0.1327, 0.7, 0.7, 0.2216, 0.1081, 0.1719, 0.7, 0.9029, 0.9475, 0.9825, 1.0, 1.0, 1.0, 1.0, 1.0, 1.0, 1.0, 1.0, 1.0, 1.0, 1.0, 1.0, 1.0, 1.0, 1.0, 1.0, 0.9593, 0.7, 0.6128, 0.6287, 0.9145, 0.9391, 0.468, 0.1607, 0.3359, 0.4607, 0.6993, 1.0, 1.0, 0.4129, 0.4228, 0.4008, 0.4969, 0.3492, 0.3697, 0.1957, 0.423, 0.07794, 0.07503, 0.08552, 0.07562, 0.06771, 0.03932, 0.06776, 0.07934, 0.6999, 0.6734, 0.6597, 0.9891, 1.0, 0.01495, 0.1156, 0.0008477, 0.07977, 0.06688, 0.07211, 0.09455, 0.06558, 0.08688, 0.08134, 0.0116, 0.005345, 0.0355, 0.09078, 0.112, 0.1227, 0.007175, 0.01277, 0.01069, 0.04829, 0.05233, 0.07719, 0.07738, 0.07729, 0.1971, 0.07372, 0.05696, 0.1265, 0.1282, 0.0337, 0.05094, 0.1117, 0.04098, 0.09875, 0.1184, 0.9184, 0.08877, 0.5471, 0.1159, 0.2969, 0.05757, 0.07461, 0.3483, 0.212, 0.05069, 0.09471, 0.155, 0.3436, 0.3556, 0.1211, 0.0532, 0.1356, 0.2089, 0.4114, 0.4474, 0.1386, 0.6923, 0.8328, 0.181, 0.2406, 0.3722, 0.4106, 0.09583, 1.0, 1.0, 0.8342, 0.8977, 0.6906, 1.0, 1.0, 1.0, 1.0, 1.0, 1.0, 1.0, 1.0, 1.0, 1.0, 1.0, 1.0, 1.0, 1.0, 1.0, 1.0, 1.0, 0.9572, 0.8614, 0.9817, 1.0, 1.0, 0.7606, 0.4891, 1.0]): _vg.add([_i], _w, 'REPLACE')
_vg = ob_arms.vertex_groups.new(name='Hand_bone_1')
for _i, _w in zip([41, 42, 43, 44, 45, 46, 47, 48, 49, 50, 51, 52, 53, 54, 55, 56, 57, 58, 59, 60, 61, 66, 67, 68, 69, 70, 71, 72, 73, 74, 75, 76, 77, 78, 79, 80, 81, 82, 83, 84, 85, 86, 87, 89, 90, 91, 92, 93, 94, 95, 96, 97, 98, 99, 100, 101, 102, 103, 104, 105, 107, 109, 110, 111, 112, 114, 115, 116, 117, 118, 119, 120, 121, 122, 123, 129, 133, 189, 190, 192, 194, 195, 198, 199, 200, 201, 202, 220, 221, 224, 225, 228, 230, 231, 233, 236, 240, 241, 243, 245, 246, 247, 248, 257, 259, 261, 263, 265, 267, 275, 278, 281, 339, 340, 341, 342, 343, 344, 345, 346, 347, 348, 349, 350, 351, 352, 353, 354, 355, 356, 357, 358, 359, 364, 365, 366, 367, 368, 369, 370, 371, 372, 373, 374, 375, 376, 377, 378, 379, 380, 381, 382, 383, 384, 385, 387, 388, 389, 390, 391, 392, 393, 394, 395, 396, 397, 398, 399, 400, 401, 402, 403, 405, 407, 408, 409, 410, 412, 413, 414, 415, 416, 417, 418, 419, 420, 421, 427, 431, 487, 488, 490, 492, 493, 496, 497, 498, 499, 500, 518, 519, 522, 523, 526, 528, 529, 531, 534, 538, 539, 541, 543, 544, 545, 546, 555, 557, 559, 561, 563, 565, 573, 576, 579], [0.4422, 0.2062, 0.4282, 0.5737, 0.4289, 0.02275, 0.04066, 0.3794, 0.3155, 0.6238, 0.6857, 0.6191, 0.6708, 0.6993, 0.6183, 0.5259, 0.4957, 0.5435, 0.06833, 0.05256, 0.1381, 0.6526, 0.5983, 0.6977, 0.2241, 0.2, 0.08351, 0.05893, 0.3178, 0.3964, 0.06274, 0.2764, 0.4952, 0.5097, 0.1972, 0.01824, 0.2771, 0.4553, 0.09567, 0.1801, 0.4274, 0.006458, 0.0124, 0.007992, 0.07346, 0.03166, 0.1853, 0.0394, 0.02266, 0.02146, 0.04367, 0.06717, 0.2061, 0.1678, 0.0143, 0.006932, 0.04978, 0.00408, 0.05413, 0.001777, 0.002908, 0.005814, 0.003112, 0.00872, 0.003626, 0.002378, 0.01481, 0.007072, 0.009897, 0.008041, 0.004518, 0.008229, 0.001831, 0.04719, 0.005318, 0.0006671, 0.002671, 0.09275, 0.3272, 0.07051, 0.07325, 0.1409, 0.09993, 0.2753, 0.5118, 0.6115, 0.4687, 0.1138, 0.08646, 0.06363, 0.1303, 0.09933, 0.09385, 0.09227, 0.05451, 0.0199, 0.01127, 0.0688, 0.04324, 0.1631, 0.1431, 0.3045, 0.2549, 0.03297, 0.05279, 0.07314, 0.06237, 0.007837, 0.005001, 0.009312, 0.00725, 0.01902, 0.538, 0.2945, 0.4282, 0.5737, 0.4289, 0.02756, 0.1966, 0.5638, 0.4508, 0.624, 0.956, 0.8844, 0.6708, 0.9109, 0.6039, 0.6884, 0.8449, 0.5422, 0.3649, 0.3244, 0.5892, 0.6526, 0.612, 0.7, 0.6212, 0.6131, 0.3553, 0.3059, 0.6947, 0.392, 0.0767, 0.3766, 0.3647, 0.3286, 0.4878, 0.145, 0.8078, 0.9672, 0.4071, 0.49, 0.7104, 0.02803, 0.04602, 0.007114, 0.06567, 0.05688, 0.02779, 0.06731, 0.0343, 0.05337, 0.0615, 0.08668, 0.05398, 0.04041, 0.00791, 0.01099, 0.008555, 0.004609, 0.008277, 0.004804, 0.002633, 0.01346, 0.01017, 0.005401, 0.00726, 0.01327, 0.009072, 0.006302, 0.002222, 0.003993, 0.01104, 0.01336, 0.002529, 0.009801, 0.001599, 0.0009096, 0.002369, 0.1183, 0.3158, 0.1007, 0.1046, 0.1409, 0.1428, 0.3081, 0.5119, 0.6115, 0.4687, 0.1138, 0.08646, 0.0909, 0.114, 0.1178, 0.0976, 0.09227, 0.03831, 0.01393, 0.01339, 0.09828, 0.1261, 0.4754, 0.2044, 0.3064, 0.2039, 0.09614, 0.07541, 0.05603, 0.1515, 0.01166, 0.003752, 0.02528, 0.03137, 0.1223]): _vg.add([_i], _w, 'REPLACE')
_vg = ob_arms.vertex_groups.new(name='index_2')
for _i, _w in zip([41, 43, 44, 59, 67, 74, 79, 190, 199, 202, 203, 204, 205, 206, 230, 231, 233, 234, 235, 236, 237, 238, 239, 240, 248, 249, 250, 261, 265, 266, 267, 268, 339, 341, 342, 357, 365, 372, 377, 488, 497, 500, 501, 502, 503, 504, 528, 529, 531, 532, 533, 534, 535, 536, 537, 538, 546, 547, 548, 559, 563, 564, 565, 566], [0.09196, 0.1808, 0.00463, 0.006509, 0.06691, 0.2155, 0.03465, 0.3316, 0.111, 0.1244, 0.3618, 0.3649, 0.2944, 0.444, 0.04275, 0.03562, 0.9416, 0.7, 0.4825, 0.6801, 0.6885, 0.5295, 0.49, 0.5779, 0.2174, 0.3412, 0.2458, 0.04472, 0.6643, 0.4897, 0.6916, 0.462, 0.1119, 0.1808, 0.00463, 0.03476, 0.06844, 0.2131, 0.08569, 0.32, 0.1243, 0.1244, 0.6498, 0.7, 0.6986, 0.574, 0.04446, 0.03562, 0.6617, 0.7, 0.49, 0.4761, 0.6534, 0.6978, 0.7, 0.6866, 0.1739, 0.6991, 0.6819, 0.03426, 0.9883, 1.0, 0.5189, 0.671]): _vg.add([_i], _w, 'REPLACE')
_vg = ob_arms.vertex_groups.new(name='mid_2')
for _i, _w in zip([43, 44, 59, 67, 74, 189, 190, 199, 201, 202, 207, 208, 209, 210, 225, 226, 227, 228, 229, 230, 231, 232, 247, 248, 251, 252, 259, 261, 262, 263, 264, 341, 342, 357, 365, 372, 487, 488, 497, 499, 500, 505, 506, 507, 508, 523, 524, 525, 526, 527, 528, 529, 530, 545, 546, 549, 550, 557, 559, 560, 561, 562], [0.09097, 0.0592, 0.0002471, 0.01007, 0.01676, 0.005167, 0.02938, 0.02385, 0.03807, 0.08528, 0.4196, 0.4492, 0.5002, 0.2714, 0.6602, 0.49, 0.6486, 0.4903, 0.49, 0.5365, 0.5721, 0.6951, 0.09039, 0.1402, 0.3595, 0.3369, 0.009699, 0.5218, 0.4888, 0.3321, 0.4639, 0.09097, 0.0592, 0.001319, 0.0103, 0.01658, 0.006588, 0.02835, 0.02669, 0.03807, 0.08528, 0.6964, 0.6705, 0.49, 0.49, 0.5778, 0.7, 0.7, 0.5815, 0.49, 0.5579, 0.5721, 0.6765, 0.09093, 0.1121, 0.5485, 0.6688, 0.01386, 0.3997, 0.5728, 0.8069, 1.0]): _vg.add([_i], _w, 'REPLACE')
_vg = ob_arms.vertex_groups.new(name='ring__2')
for _i, _w in zip([42, 44, 45, 49, 188, 189, 195, 198, 200, 201, 211, 212, 213, 214, 219, 220, 221, 222, 223, 224, 225, 228, 241, 246, 247, 253, 254, 257, 258, 259, 260, 263, 340, 342, 343, 347, 486, 487, 493, 496, 498, 499, 509, 510, 511, 512, 517, 518, 519, 520, 521, 522, 523, 526, 539, 544, 545, 551, 552, 555, 556, 557, 558, 561], [0.006227, 0.06092, 0.0874, 0.004223, 0.49, 0.4511, 0.03549, 0.02853, 0.06009, 0.05044, 0.4865, 0.4931, 0.6689, 0.5612, 0.8826, 0.5862, 0.5743, 0.6221, 0.49, 0.4116, 0.009386, 0.0005586, 0.03003, 0.08048, 0.09211, 0.5442, 0.4801, 0.2864, 0.4545, 0.2805, 0.4631, 0.01711, 0.008896, 0.06092, 0.0874, 0.006032, 0.7, 0.5752, 0.03549, 0.04075, 0.0601, 0.05044, 0.49, 0.49, 0.7, 0.7, 0.7, 0.5862, 0.5743, 0.7, 0.7, 0.588, 0.008213, 0.0006626, 0.0429, 0.115, 0.09267, 0.49, 0.49, 0.8349, 1.0, 0.4007, 0.49, 0.04158]): _vg.add([_i], _w, 'REPLACE')
_vg = ob_arms.vertex_groups.new(name='pinky_2')
for _i, _w in zip([42, 44, 45, 48, 49, 50, 51, 53, 66, 81, 82, 191, 192, 193, 194, 195, 196, 197, 198, 200, 215, 216, 217, 218, 221, 224, 241, 242, 243, 244, 245, 246, 255, 256, 257, 340, 342, 343, 346, 347, 348, 349, 351, 364, 379, 380, 489, 490, 491, 492, 493, 494, 495, 496, 498, 513, 514, 515, 516, 519, 522, 539, 540, 541, 542, 543, 544, 553, 554, 555], [0.2776, 0.00156, 0.1837, 0.09162, 0.1702, 0.076, 0.00362, 0.02918, 0.04745, 0.06591, 0.009422, 0.564, 0.4195, 0.49, 0.4167, 0.5236, 0.5456, 0.49, 0.3615, 0.128, 0.4349, 0.4864, 0.5069, 0.49, 0.03927, 0.01475, 0.2442, 0.343, 0.2998, 0.3687, 0.1799, 0.1194, 0.4815, 0.4729, 0.02364, 0.3966, 0.00156, 0.1837, 0.1362, 0.2432, 0.07602, 0.005047, 0.02918, 0.04745, 0.1922, 0.02002, 0.7, 0.5993, 0.7, 0.5954, 0.5236, 0.49, 0.7, 0.5165, 0.128, 0.49, 0.49, 0.7, 0.7, 0.03927, 0.02107, 0.3488, 1.0, 0.8739, 0.49, 0.5246, 0.1706, 0.49, 0.49, 0.06893]): _vg.add([_i], _w, 'REPLACE')
_vg = ob_arms.vertex_groups.new(name='thumb_2')
for _i, _w in zip([41, 46, 47, 56, 57, 58, 59, 60, 62, 63, 64, 65, 67, 71, 72, 74, 75, 77, 79, 80, 83, 86, 87, 88, 89, 90, 91, 94, 97, 98, 100, 101, 111, 115, 190, 199, 202, 269, 270, 271, 272, 273, 274, 275, 276, 277, 278, 279, 280, 281, 339, 344, 345, 354, 355, 356, 357, 358, 360, 361, 362, 363, 365, 369, 370, 372, 373, 375, 377, 378, 381, 384, 385, 386, 387, 388, 389, 392, 395, 396, 398, 399, 409, 413, 488, 497, 500, 567, 568, 569, 570, 571, 572, 573, 574, 575, 576, 577, 578, 579], [0.04116, 0.4488, 0.101, 0.008841, 0.06478, 0.0895, 0.01668, 0.01895, 0.3967, 0.2321, 0.49, 0.4825, 0.009048, 0.00998, 0.03291, 0.03687, 0.1749, 0.05277, 0.05116, 0.04217, 0.01344, 0.154, 0.1762, 0.44, 0.5424, 0.03782, 0.006189, 0.001586, 0.01212, 0.01085, 0.005748, 0.0005862, 0.001066, 0.00134, 0.01129, 0.02767, 0.02166, 0.4535, 0.3079, 0.3179, 0.4885, 0.4621, 0.3309, 0.1673, 0.2143, 0.5998, 0.1541, 0.5204, 0.3827, 0.07687, 0.05007, 0.5437, 0.4884, 0.01157, 0.1104, 0.0893, 0.08907, 0.117, 0.7, 0.7, 0.9139, 0.684, 0.009255, 0.04246, 0.1708, 0.03646, 0.2138, 0.03887, 0.1265, 0.3351, 0.05717, 0.6682, 0.6539, 0.49, 0.4829, 0.03381, 0.01112, 0.0024, 0.01564, 0.002842, 0.003178, 0.0009295, 0.0006602, 0.000821, 0.01089, 0.03096, 0.02166, 0.6869, 0.6916, 0.5036, 0.49, 0.699, 0.7, 0.4542, 0.5724, 0.5607, 0.6667, 0.6168, 0.6421, 0.494]): _vg.add([_i], _w, 'REPLACE')
_vg = ob_arms.vertex_groups.new(name='spine.003')
for _i, _w in zip([0, 1, 2, 3, 4, 5, 6, 7, 8, 9, 10, 11, 12, 13, 14, 15, 16, 17, 18, 19, 20, 21, 22, 23, 24, 25, 26, 27, 28, 29, 30, 31, 32, 33, 34, 35, 36, 37, 38, 39, 40, 106, 108, 124, 125, 132, 134, 135, 136, 137, 138, 139, 140, 141, 142, 143, 144, 145, 146, 147, 148, 149, 150, 151, 152, 153, 154, 155, 156, 157, 158, 159, 160, 161, 162, 163, 164, 165, 166, 167, 168, 169, 170, 171, 172, 173, 174, 175, 176, 177, 178, 179, 180, 181, 182, 183, 184, 185, 186, 187, 282, 283, 284, 285, 286, 287, 288, 289, 290, 291, 292, 293, 294, 295, 296, 297], [0.01152, 0.1606, 0.1273, 0.1185, 0.01605, 0.2278, 0.01895, 0.2908, 0.01749, 0.3015, 0.3002, 0.2382, 0.2166, 0.2456, 0.2552, 0.2375, 0.2116, 0.1968, 0.1923, 0.1986, 0.2173, 0.2338, 0.2142, 0.193, 0.1945, 0.1995, 0.2043, 0.21, 0.2745, 0.2845, 0.2574, 0.221, 0.2035, 0.2009, 0.2118, 0.2367, 0.1905, 0.1797, 0.156, 0.1605, 0.1715, 0.0003401, 0.0008072, 0.004405, 0.006474, 0.003707, 0.01303, 0.003553, 0.1584, 0.1665, 0.1971, 0.2374, 0.231, 0.2207, 0.2313, 0.2664, 0.2791, 0.2202, 0.2731, 0.288, 0.2042, 0.2287, 0.244, 0.2023, 0.2092, 0.2157, 0.1992, 0.2002, 0.2017, 0.2019, 0.2012, 0.201, 0.2096, 0.2114, 0.2126, 0.07918, 0.1213, 0.07825, 0.1286, 0.07426, 0.1182, 0.07666, 0.1187, 0.08029, 0.1246, 0.0804, 0.128, 0.0748, 0.1246, 0.07248, 0.1202, 0.04242, 0.0377, 0.03155, 0.03186, 0.04375, 0.04306, 0.03183, 0.01073, 0.01563, 0.2098, 0.2302, 0.223, 0.2015, 0.2053, 0.2134, 0.2168, 0.2144, 0.1839, 0.1653, 0.169, 0.2379, 0.2766, 0.2872, 0.2754, 0.2297]): _vg.add([_i], _w, 'REPLACE')
_vg = ob_arms.vertex_groups.new(name='shoulder.L')
for _i, _w in zip([1, 2, 5, 7, 9, 10, 11, 20, 21, 22, 24, 25, 26, 27, 140, 141, 142, 157, 160, 282, 283, 284, 285, 286, 287, 288, 289, 290, 291, 292, 293, 294, 295, 296, 297, 299, 300, 301, 303, 305, 307, 308, 309, 318, 319, 320, 440, 580, 581, 582, 583, 584, 585, 586, 587, 588, 589, 590, 591, 592, 593, 594, 595], [0.04053, 0.01322, 0.0013, 0.01232, 0.02596, 0.03811, 0.05055, 0.04988, 0.02888, 0.006858, 0.003925, 0.01158, 0.02117, 0.03331, 0.001296, 0.0189, 0.01077, 0.005309, 0.01233, 0.06975, 0.03814, 0.01091, 0.004055, 0.01348, 0.03177, 0.05028, 0.06139, 0.07483, 0.03614, 0.004508, 0.004356, 0.01503, 0.03102, 0.05119, 0.0691, 0.914, 0.9253, 0.9725, 0.9691, 0.9603, 0.9399, 0.9301, 0.9173, 0.0438, 0.07488, 0.06205, 6.551e-05, 0.1731, 0.1853, 0.1568, 0.1082, 0.05462, 0.0651, 0.08583, 0.1141, 0.8521, 0.8483, 0.8817, 0.9233, 0.9163, 0.894, 0.8835, 0.8673]): _vg.add([_i], _w, 'REPLACE')
_vg = ob_arms.vertex_groups.new(name='upper_arm.L')
for _i, _w in zip([299, 300, 301, 303, 305, 307, 308, 309, 310, 311, 312, 313, 314, 315, 316, 317, 318, 319, 320, 321, 322, 323, 324, 325, 326, 327, 328, 329, 330, 331, 332, 333, 437, 438, 439, 440, 441, 442, 443, 444, 445, 446, 447, 448, 449, 450, 451, 452, 453, 454, 455, 456, 457, 458, 459, 460, 580, 581, 582, 583, 584, 585, 586, 587, 588, 589, 590, 591, 592, 593, 594, 595], [0.08596, 0.07465, 0.005062, 0.01188, 0.02948, 0.06006, 0.06989, 0.08271, 0.1334, 0.1192, 0.1008, 0.08648, 0.08398, 0.09542, 0.1105, 0.1239, 0.9515, 0.9239, 0.9375, 0.9896, 0.9936, 0.9911, 0.9854, 0.9744, 0.8651, 0.897, 0.9125, 0.9004, 0.8725, 0.85, 0.8381, 0.8413, 0.9556, 0.98, 0.9768, 0.9719, 0.9845, 0.967, 0.9849, 0.9937, 0.9818, 0.9981, 0.998, 0.9883, 0.9977, 0.9959, 0.9824, 0.9946, 0.9902, 0.9694, 0.9906, 0.9848, 0.9586, 0.9853, 0.9813, 0.9534, 0.8266, 0.8143, 0.8429, 0.8917, 0.9454, 0.9348, 0.9141, 0.8858, 0.1479, 0.1516, 0.1183, 0.07668, 0.0837, 0.106, 0.1165, 0.1326]): _vg.add([_i], _w, 'REPLACE')
_vg = ob_arms.vertex_groups.new(name='forearm.L')
for _i, _w in zip([298, 302, 304, 306, 310, 311, 312, 313, 314, 315, 316, 317, 326, 327, 328, 329, 330, 331, 332, 333, 334, 335, 336, 337, 338, 388, 389, 391, 392, 393, 394, 395, 397, 398, 399, 400, 401, 402, 403, 404, 405, 406, 407, 408, 409, 410, 411, 412, 413, 414, 415, 416, 417, 418, 419, 420, 421, 422, 423, 424, 425, 426, 427, 428, 429, 430, 431, 432, 433, 434, 435, 436, 437, 442, 454, 457, 460, 461, 462, 463, 464, 465, 466, 467, 468, 469, 470, 471, 472, 473, 474, 475, 476, 477, 478, 479, 480, 481, 482, 483, 484, 485], [0.9645, 0.9508, 0.9516, 0.9389, 0.8665, 0.8807, 0.8992, 0.9135, 0.916, 0.9046, 0.8895, 0.8761, 0.1346, 0.1029, 0.08744, 0.09956, 0.1274, 0.1499, 0.1616, 0.1583, 0.9872, 0.9918, 0.9869, 0.9851, 0.9846, 0.01786, 0.05298, 0.01728, 0.04041, 0.02459, 0.02591, 0.003147, 0.01222, 0.1595, 0.2258, 0.2785, 0.1746, 0.1469, 0.6824, 0.823, 0.7046, 0.8537, 0.2285, 0.5339, 0.3661, 0.4589, 0.4806, 0.1816, 0.1131, 0.3515, 0.6968, 0.6864, 0.6426, 0.2753, 0.3673, 0.2443, 0.6956, 0.9256, 0.9053, 0.7327, 0.801, 0.8006, 0.7585, 0.8531, 0.8549, 0.9381, 0.7535, 0.9392, 0.8641, 0.9893, 0.9915, 0.9906, 0.03484, 0.01313, 0.01085, 0.03173, 0.0408, 0.9986, 0.9986, 0.9996, 0.9991, 0.9981, 0.9981, 0.9985, 0.9983, 0.999, 0.999, 0.9992, 0.9991, 0.9994, 0.9987, 0.9983, 0.9982, 0.9853, 0.9932, 0.9814, 0.9835, 0.989, 0.9911, 0.9853, 0.9333, 0.9378]): _vg.add([_i], _w, 'REPLACE')
_vg = ob_arms.vertex_groups.new(name='hand.L')
for _i, _w in zip([298, 302, 304, 306, 349, 350, 351, 352, 353, 354, 355, 356, 373, 374, 375, 376, 388, 389, 390, 391, 392, 393, 394, 395, 396, 397, 398, 399, 400, 401, 402, 403, 404, 405, 406, 407, 408, 409, 410, 411, 412, 413, 414, 415, 416, 417, 418, 419, 420, 421, 422, 423, 424, 425, 426, 427, 428, 429, 430, 431, 432, 433, 484, 485], [0.006684, 0.0287, 0.02459, 0.04448, 0.09842, 0.1519, 0.1003, 0.7701, 0.8037, 0.01897, 0.1399, 0.2555, 0.06896, 0.04269, 0.5654, 0.8168, 0.1833, 0.1208, 0.07549, 0.07154, 0.1263, 0.1193, 0.0981, 0.354, 0.8294, 0.7679, 0.5768, 0.4586, 0.5223, 0.5245, 0.8073, 0.2391, 0.1343, 0.2494, 0.1147, 0.538, 0.3805, 0.5206, 0.3958, 0.4411, 0.5725, 0.7585, 0.5937, 0.2792, 0.2351, 0.2636, 0.4994, 0.5, 0.6542, 0.2576, 0.06299, 0.07242, 0.2102, 0.1644, 0.1597, 0.2176, 0.133, 0.1228, 0.05585, 0.1913, 0.04843, 0.1033, 0.05332, 0.04888]): _vg.add([_i], _w, 'REPLACE')
_vg = ob_arms.vertex_groups.new(name='palm.01.L')
for _i, _w in zip([339, 341, 345, 353, 354, 355, 356, 357, 358, 361, 362, 365, 366, 368, 369, 370, 372, 373, 375, 376, 377, 378, 381, 382, 384, 385, 387, 388, 389, 392, 393, 394, 395, 396, 398, 399, 401, 403, 405, 409, 410, 412, 413, 414, 419, 424, 431, 488, 497, 499, 500, 528, 531, 534, 546, 572, 573, 574, 576, 579], [0.9474, 0.1148, 0.5298, 0.03869, 0.1417, 0.1953, 0.5152, 0.8504, 0.776, 0.01585, 0.001752, 0.7717, 0.06065, 0.12, 0.8078, 0.8735, 0.9467, 0.1589, 0.3, 0.003072, 0.9577, 0.7358, 0.8452, 0.09948, 0.1778, 0.164, 0.001417, 0.5567, 0.7351, 0.6513, 0.1201, 0.0001314, 0.5111, 0.0938, 0.1951, 0.2643, 0.1974, 0.05969, 0.017, 0.0844, 0.1174, 0.007813, 0.09735, 0.02919, 0.08279, 0.02047, 0.03576, 0.511, 0.9011, 0.08775, 0.6596, 0.00165, 0.03988, 0.0144, 0.154, 0.01354, 0.1675, 0.07035, 0.2056, 0.5297]): _vg.add([_i], _w, 'REPLACE')
_vg = ob_arms.vertex_groups.new(name='f_index.01.L')
for _i, _w in zip([339, 341, 372, 488, 497, 500, 531, 532, 533, 534, 535, 536, 537, 538, 546, 563, 564, 565], [0.00803, 0.08638, 0.04381, 0.4574, 0.0426, 0.04701, 0.8668, 0.04103, 0.003086, 0.9325, 0.9477, 0.01187, 0.04547, 0.8811, 0.19, 0.8574, 0.02201, 0.961]): _vg.add([_i], _w, 'REPLACE')
_vg = ob_arms.vertex_groups.new(name='f_index.02.L')
for _i, _w in zip([501, 502, 503, 504, 531, 532, 533, 534, 535, 536, 537, 538, 563, 564, 566], [0.008246, 0.08284, 0.09805, 0.07588, 0.04302, 0.9019, 0.9446, 0.007403, 0.005569, 0.9411, 0.907, 0.04, 0.05467, 0.9078, 0.9551]): _vg.add([_i], _w, 'REPLACE')
_vg = ob_arms.vertex_groups.new(name='f_index.03.L')
for _i, _w in zip([501, 502, 503, 504, 532, 533, 536, 537, 547, 548, 564, 566], [0.97, 0.9142, 0.8974, 0.9202, 0.04675, 0.005274, 0.003808, 0.03274, 0.9916, 0.9765, 0.05288, 0.002903]): _vg.add([_i], _w, 'REPLACE')
_vg = ob_arms.vertex_groups.new(name='thumb.01.L')
for _i, _w in zip([344, 345, 356, 357, 358, 360, 361, 362, 369, 370, 373, 375, 378, 384, 385, 386, 387, 388, 389, 395, 398, 572, 573, 574, 575, 576, 579], [0.9847, 0.2837, 0.08537, 0.006508, 0.1657, 0.05554, 0.1234, 0.07426, 0.000521, 0.07429, 0.7566, 0.05748, 0.2117, 0.6674, 0.6559, 0.9435, 0.9701, 0.2141, 0.04254, 0.08461, 0.05812, 0.1019, 0.8045, 0.8599, 0.9491, 0.6077, 0.345]): _vg.add([_i], _w, 'REPLACE')
_vg = ob_arms.vertex_groups.new(name='thumb.02.L')
for _i, _w in zip([345, 360, 361, 362, 363, 378, 384, 385, 386, 567, 568, 569, 571, 572, 574, 575, 576, 578, 579], [0.04077, 0.8998, 0.7377, 0.7952, 0.9471, 0.007773, 0.1256, 0.1272, 0.03327, 0.09434, 0.1298, 0.08257, 0.9899, 0.7444, 0.05931, 0.04446, 0.1384, 0.06913, 0.05318]): _vg.add([_i], _w, 'REPLACE')
_vg = ob_arms.vertex_groups.new(name='thumb.03.L')
for _i, _w in zip([360, 361, 362, 363, 567, 568, 569, 570, 572, 577, 578], [0.02932, 0.1025, 0.09927, 0.006731, 0.8956, 0.8465, 0.9041, 0.977, 0.1172, 0.9862, 0.9182]): _vg.add([_i], _w, 'REPLACE')
_vg = ob_arms.vertex_groups.new(name='palm.02.L')
for _i, _w in zip([341, 342, 345, 351, 352, 354, 355, 356, 357, 364, 365, 366, 367, 368, 369, 370, 375, 381, 382, 383, 385, 389, 392, 393, 394, 399, 401, 411, 412, 419, 487, 497, 498, 499, 500, 526, 528, 545, 546, 563, 579], [0.0568, 0.1096, 0.103, 0.09052, 0.05475, 0.6876, 0.603, 0.1189, 0.08329, 0.08196, 0.1215, 0.8165, 0.1103, 0.7448, 0.122, 0.01453, 0.04457, 0.1198, 0.8025, 0.1173, 0.005432, 0.01857, 0.1307, 0.549, 0.1127, 0.0002702, 0.06711, 0.0139, 0.1259, 0.009515, 0.0009834, 0.005662, 0.06433, 0.5979, 0.156, 0.0243, 0.01326, 0.142, 0.3363, 0.03763, 0.0482]): _vg.add([_i], _w, 'REPLACE')
_vg = ob_arms.vertex_groups.new(name='f_middle.01.L')
for _i, _w in zip([341, 342, 365, 500, 538, 546], [0.6386, 0.05256, 0.06893, 0.0009305, 0.01207, 0.1199]): _vg.add([_i], _w, 'REPLACE')
_vg = ob_arms.vertex_groups.new(name='f_middle.02.L')
for _i, _w in zip([341, 342, 499, 500, 505, 506, 507, 508, 523, 524, 525, 526, 527, 528, 529, 530, 545, 546, 559, 560, 561, 562], [0.04893, 0.06647, 0.04408, 0.06596, 0.09611, 0.09919, 0.06372, 0.01599, 0.9453, 0.9694, 0.954, 0.9134, 0.958, 0.9112, 0.9674, 0.9716, 0.1907, 0.1696, 0.9478, 0.9601, 0.9248, 0.9578]): _vg.add([_i], _w, 'REPLACE')
_vg = ob_arms.vertex_groups.new(name='f_middle.03.L')
for _i, _w in zip([505, 506, 507, 508, 524, 525, 527, 530, 549, 550, 560, 562], [0.9037, 0.9006, 0.9361, 0.9669, 0.006132, 0.03556, 0.02835, 0.003626, 0.9803, 0.9898, 0.02632, 0.03027]): _vg.add([_i], _w, 'REPLACE')
_vg = ob_arms.vertex_groups.new(name='palm.03.L')
for _i, _w in zip([340, 341, 342, 343, 346, 347, 348, 351, 352, 354, 359, 364, 366, 367, 368, 371, 382, 383, 391, 392, 393, 394, 407, 408, 412, 418, 487, 493, 496, 498, 499, 518, 519, 522, 523, 539, 544, 545, 555, 557, 561], [0.01053, 0.03943, 0.6626, 0.6958, 0.05992, 0.08366, 0.09333, 0.6456, 0.05795, 0.09547, 0.09555, 0.7846, 0.09454, 0.7011, 0.09071, 0.1053, 0.07847, 0.724, 0.1081, 0.005723, 0.1273, 0.5275, 0.1103, 0.01653, 0.05603, 0.01801, 0.0181, 0.111, 0.1385, 0.6762, 0.1573, 0.03744, 0.04142, 0.03363, 0.01585, 0.1424, 0.4648, 0.4306, 0.01962, 0.01297, 0.05042]): _vg.add([_i], _w, 'REPLACE')
_vg = ob_arms.vertex_groups.new(name='f_ring.01.L')
for _i, _w in zip([342, 343, 487, 496, 498, 499, 517, 518, 519, 520, 521, 522, 539, 544, 545, 555, 556, 557, 558], [0.06656, 0.06785, 0.8681, 0.01502, 0.0481, 0.06741, 0.06225, 0.8989, 0.8918, 0.07071, 0.02599, 0.8839, 0.05009, 0.1905, 0.1834, 0.8844, 0.04917, 0.8858, 0.01907]): _vg.add([_i], _w, 'REPLACE')
_vg = ob_arms.vertex_groups.new(name='f_ring.02.L')
for _i, _w in zip([486, 487, 509, 510, 511, 512, 517, 518, 519, 520, 521, 522, 551, 552, 555, 556, 557, 558], [0.9419, 0.04978, 0.1224, 0.1261, 0.06124, 0.02949, 0.8918, 0.01845, 0.02503, 0.8748, 0.9097, 0.04557, 0.04048, 0.01179, 0.04791, 0.8866, 0.04299, 0.9194]): _vg.add([_i], _w, 'REPLACE')
_vg = ob_arms.vertex_groups.new(name='f_ring.03.L')
for _i, _w in zip([486, 509, 510, 511, 512, 517, 520, 521, 551, 552, 556, 558], [0.0139, 0.8691, 0.865, 0.9359, 0.959, 0.03279, 0.0483, 0.04902, 0.9519, 0.9684, 0.06017, 0.03694]): _vg.add([_i], _w, 'REPLACE')
_vg = ob_arms.vertex_groups.new(name='palm.04.L')
for _i, _w in zip([340, 343, 346, 347, 348, 349, 350, 351, 352, 353, 359, 364, 367, 371, 374, 376, 379, 380, 383, 390, 391, 393, 394, 396, 397, 400, 404, 406, 407, 408, 412, 416, 417, 418, 420, 421, 433, 490, 492, 493, 496, 498, 541, 543, 544], [0.8901, 0.07614, 0.9262, 0.8117, 0.8606, 0.8706, 0.8287, 0.1266, 0.09558, 0.1208, 0.8711, 0.1064, 0.1519, 0.8726, 0.9408, 0.1362, 0.9747, 0.9773, 0.1408, 0.9018, 0.7593, 0.0408, 0.1984, 0.005122, 0.1788, 0.1885, 0.01239, 0.005826, 0.09591, 0.03643, 0.0188, 0.07202, 0.0745, 0.1824, 0.09111, 0.03157, 0.003968, 0.05959, 0.08041, 0.01939, 0.008962, 0.09214, 0.05991, 0.9136, 0.009982]): _vg.add([_i], _w, 'REPLACE')
_vg = ob_arms.vertex_groups.new(name='f_pinky.01.L')
for _i, _w in zip([340, 343, 347, 489, 490, 491, 492, 493, 494, 495, 496, 498, 539, 540, 541, 542, 543, 544], [0.07143, 0.1128, 0.07681, 0.03175, 0.891, 0.05017, 0.8111, 0.7612, 0.06095, 0.05769, 0.6788, 0.07806, 0.6753, 0.03357, 0.892, 0.05082, 0.06868, 0.2463]): _vg.add([_i], _w, 'REPLACE')
_vg = ob_arms.vertex_groups.new(name='f_pinky.02.L')
for _i, _w in zip([489, 490, 491, 492, 493, 494, 495, 496, 513, 514, 515, 516, 539, 540, 541, 542, 544, 553, 554], [0.9265, 0.0217, 0.8632, 0.07334, 0.06602, 0.8776, 0.8266, 0.09633, 0.107, 0.07197, 0.07329, 0.09859, 0.09665, 0.9042, 0.03363, 0.8614, 0.01896, 0.02247, 0.04245]): _vg.add([_i], _w, 'REPLACE')
_vg = ob_arms.vertex_groups.new(name='f_pinky.03.L')
for _i, _w in zip([489, 491, 494, 495, 513, 514, 515, 516, 540, 542, 553, 554], [0.007127, 0.07896, 0.04462, 0.09855, 0.8843, 0.924, 0.9216, 0.8929, 0.04981, 0.07142, 0.9615, 0.9503]): _vg.add([_i], _w, 'REPLACE')
_vg = ob_arms.vertex_groups.new(name='shoulder.R')
for _i, _w in zip([1, 2, 3, 5, 6, 7, 8, 9, 10, 11, 12, 13, 14, 15, 16, 17, 18, 19, 20, 21, 22, 23, 24, 25, 26, 27, 28, 29, 30, 31, 32, 33, 34, 35, 36, 37, 38, 39, 40, 136, 137, 138, 139, 140, 141, 142, 143, 144, 145, 146, 147, 148, 149, 150, 151, 152, 153, 154, 155, 156, 157, 158, 159, 160, 161, 162, 163, 164, 165, 166, 167, 168, 169, 170, 171, 172, 173, 174, 175, 176, 177, 178, 179, 180, 181, 182, 183, 184, 185, 282, 283, 284, 285, 286, 287, 288, 289, 290, 291, 292, 293, 294, 295, 296, 297], [0.7272, 0.7811, 0.8117, 0.6704, 0.001885, 0.5942, 0.000922, 0.5738, 0.5723, 0.6312, 0.184, 0.1816, 0.1805, 0.1823, 0.1838, 0.1839, 0.1839, 0.184, 0.4792, 0.5089, 0.5642, 0.5767, 0.5335, 0.4918, 0.4693, 0.4658, 0.2431, 0.2396, 0.2396, 0.2359, 0.2338, 0.2358, 0.2408, 0.2464, 0.1292, 0.1309, 0.1302, 0.1295, 0.1293, 0.1308, 0.131, 0.1299, 0.3036, 0.3658, 0.427, 0.4699, 0.3794, 0.3051, 0.5117, 0.3892, 0.3039, 0.505, 0.4032, 0.3051, 0.45, 0.3681, 0.2937, 0.4134, 0.3485, 0.2862, 0.4002, 0.3432, 0.2864, 0.4051, 0.3496, 0.293, 0.06035, 0.09466, 0.05793, 0.09238, 0.05635, 0.09115, 0.05856, 0.09308, 0.06061, 0.09495, 0.05998, 0.0944, 0.05561, 0.09045, 0.0544, 0.09006, 0.01989, 0.01548, 0.01154, 0.01193, 0.0206, 0.01973, 0.01117, 0.5519, 0.5584, 0.5831, 0.6138, 0.606, 0.5762, 0.5589, 0.5491, 0.6503, 0.7007, 0.716, 0.6399, 0.5932, 0.5727, 0.5749, 0.6048]): _vg.add([_i], _w, 'REPLACE')
_vg = ob_arms.vertex_groups.new(name='upper_arm.R')
for _i, _w in zip([0, 4, 6, 8, 12, 13, 14, 15, 16, 17, 18, 19, 20, 25, 26, 27, 28, 29, 30, 31, 32, 33, 34, 35, 36, 37, 38, 39, 40, 134, 136, 137, 138, 139, 140, 141, 142, 143, 144, 145, 146, 147, 148, 149, 150, 151, 152, 153, 154, 155, 156, 157, 158, 159, 160, 161, 162, 163, 164, 165, 166, 167, 168, 169, 170, 171, 172, 173, 174, 175, 176, 177, 178, 179, 180, 181, 182, 183, 184, 185, 186, 187], [0.003456, 0.00816, 0.0114, 0.01036, 0.09036, 0.08748, 0.08998, 0.09714, 0.1025, 0.1042, 0.1019, 0.09665, 0.0005561, 0.004449, 0.005905, 0.004559, 0.0633, 0.06397, 0.06733, 0.0696, 0.07022, 0.06941, 0.06746, 0.06485, 0.1076, 0.1427, 0.1502, 0.1321, 0.1125, 0.00589, 0.1609, 0.1583, 0.1163, 0.04804, 0.02688, 0.01216, 0.00631, 0.02303, 0.04545, 0.002753, 0.02194, 0.04571, 0.006978, 0.02659, 0.05053, 0.01515, 0.03193, 0.05248, 0.01864, 0.03403, 0.05306, 0.0191, 0.03348, 0.05244, 0.01683, 0.03097, 0.051, 0.07456, 0.1304, 0.06597, 0.09937, 0.06477, 0.1015, 0.06977, 0.1143, 0.0745, 0.1295, 0.07115, 0.1133, 0.062, 0.0928, 0.06105, 0.09396, 0.03367, 0.02551, 0.02106, 0.02272, 0.03427, 0.03207, 0.01979, 0.003467, 0.008525]): _vg.add([_i], _w, 'REPLACE')
_vg = ob_arms.vertex_groups.new(name='forearm.R')
for _i, _w in zip([0, 1, 2, 3, 4, 5, 6, 7, 8, 9, 10, 11, 12, 13, 14, 15, 16, 17, 18, 19, 20, 21, 22, 23, 24, 25, 26, 27, 28, 29, 30, 31, 32, 33, 34, 35, 36, 37, 38, 39, 40, 52, 55, 58, 61, 76, 77, 78, 91, 92, 93, 94, 95, 96, 97, 98, 99, 100, 101, 102, 103, 104, 105, 106, 107, 108, 109, 110, 111, 112, 113, 114, 115, 116, 117, 118, 119, 120, 121, 122, 123, 124, 125, 126, 127, 128, 129, 130, 131, 132, 133, 134, 135, 136, 137, 138, 139, 140, 141, 142, 143, 144, 145, 146, 147, 148, 149, 150, 151, 152, 153, 154, 155, 156, 157, 158, 159, 160, 161, 162, 163, 164, 165, 166, 167, 168, 169, 170, 171, 172, 173, 174, 175, 176, 177, 178, 179, 180, 181, 182, 183, 184, 185, 186, 187, 282, 283, 284, 285, 286, 287, 288, 289, 290, 291, 292, 293, 294, 295, 296, 297], [0.01816, 0.02553, 0.01734, 0.006786, 0.02703, 0.03545, 0.02643, 0.04436, 0.02413, 0.04785, 0.04423, 0.04035, 0.1603, 0.1524, 0.1525, 0.1612, 0.1725, 0.1786, 0.1778, 0.1706, 0.1462, 0.1215, 0.1055, 0.1141, 0.1402, 0.1629, 0.1729, 0.1671, 0.179, 0.1784, 0.1991, 0.2336, 0.2493, 0.2469, 0.2294, 0.1999, 0.1159, 0.1194, 0.1228, 0.1202, 0.1176, 0.02877, 0.03609, 0.006174, 0.01039, 0.0431, 0.02436, 0.05965, 0.008205, 0.03997, 0.01421, 0.03425, 0.01303, 0.01015, 0.02127, 0.06336, 0.06438, 0.005507, 0.009287, 0.02402, 0.01746, 0.04057, 0.01058, 0.0169, 0.01118, 0.02343, 0.01024, 0.0122, 0.007925, 0.009031, 0.0115, 0.01055, 0.02578, 0.01935, 0.02894, 0.02137, 0.01384, 0.01177, 0.01334, 0.03599, 0.02687, 0.01761, 0.01715, 0.01341, 0.01411, 0.01541, 0.01901, 0.02441, 0.02465, 0.02457, 0.01019, 0.0206, 0.0209, 0.1235, 0.1221, 0.1166, 0.2181, 0.2074, 0.1827, 0.1459, 0.1695, 0.1833, 0.1295, 0.1597, 0.18, 0.146, 0.1828, 0.2151, 0.1845, 0.2263, 0.2484, 0.2149, 0.2491, 0.2662, 0.2211, 0.2514, 0.2654, 0.2092, 0.2366, 0.2483, 0.06212, 0.09071, 0.05989, 0.08715, 0.05856, 0.08712, 0.06051, 0.08929, 0.06231, 0.09052, 0.0617, 0.08938, 0.05782, 0.0855, 0.05682, 0.08557, 0.0363, 0.03405, 0.02896, 0.02954, 0.0374, 0.03728, 0.02941, 0.0194, 0.02247, 0.09564, 0.09347, 0.09011, 0.08772, 0.08864, 0.09617, 0.09821, 0.09969, 0.05136, 0.05103, 0.04785, 0.05318, 0.05501, 0.05623, 0.05559, 0.05451]): _vg.add([_i], _w, 'REPLACE')
_vg = ob_arms.vertex_groups.new(name='hand.R')
for _i, _w in zip([0, 4, 6, 8, 12, 13, 14, 15, 16, 17, 18, 19, 20, 24, 25, 26, 27, 28, 29, 30, 31, 32, 33, 34, 35, 36, 37, 38, 39, 40, 91, 92, 93, 94, 95, 96, 97, 98, 99, 100, 101, 102, 103, 104, 105, 106, 107, 108, 109, 110, 111, 112, 113, 114, 115, 116, 117, 118, 119, 120, 121, 122, 123, 124, 125, 126, 127, 128, 129, 130, 131, 132, 133, 134, 135, 136, 137, 138, 139, 140, 141, 142, 143, 144, 145, 146, 147, 148, 149, 150, 151, 152, 153, 154, 155, 156, 157, 158, 159, 160, 161, 162, 163, 164, 165, 166, 167, 168, 169, 170, 171, 172, 173, 174, 175, 176, 177, 178, 179, 180, 181, 182, 183, 184, 185, 186, 187], [0.1048, 0.1049, 0.1108, 0.1173, 0.1019, 0.09725, 0.09576, 0.09843, 0.1049, 0.1089, 0.1112, 0.1101, 0.001277, 0.0003275, 0.00517, 0.006476, 0.005202, 0.06878, 0.06813, 0.07045, 0.07282, 0.07436, 0.07494, 0.07406, 0.07115, 0.1296, 0.1273, 0.1327, 0.1343, 0.1318, 0.01037, 0.01726, 0.02111, 0.01768, 0.02187, 0.02379, 0.001048, 0.01202, 0.01776, 0.02624, 0.04182, 0.05222, 0.05012, 0.0464, 0.06955, 0.0889, 0.06413, 0.08294, 0.05561, 0.07186, 0.0513, 0.05751, 0.06991, 0.05363, 0.03293, 0.05522, 0.06184, 0.06756, 0.0713, 0.05471, 0.06457, 0.05135, 0.06567, 0.08811, 0.1056, 0.08442, 0.09217, 0.0913, 0.06873, 0.07373, 0.07785, 0.0876, 0.0695, 0.1374, 0.08956, 0.1288, 0.1269, 0.1287, 0.0529, 0.03169, 0.01482, 0.008691, 0.02744, 0.05125, 0.004914, 0.02594, 0.05087, 0.0092, 0.03047, 0.05324, 0.0177, 0.03602, 0.05523, 0.02147, 0.03854, 0.05623, 0.02208, 0.03842, 0.05616, 0.01975, 0.03605, 0.05505, 0.1947, 0.1663, 0.1877, 0.1739, 0.1916, 0.1769, 0.2025, 0.1777, 0.184, 0.1644, 0.1899, 0.1726, 0.169, 0.1627, 0.1704, 0.1642, 0.148, 0.1455, 0.136, 0.1645, 0.1395, 0.1388, 0.1228, 0.1293, 0.1248]): _vg.add([_i], _w, 'REPLACE')
_vg = ob_arms.vertex_groups.new(name='palm.01.R')
for _i, _w in zip([0, 4, 6, 8, 41, 46, 47, 51, 52, 53, 54, 55, 56, 57, 58, 59, 60, 61, 62, 63, 64, 65, 69, 70, 71, 72, 73, 75, 76, 77, 78, 79, 80, 82, 83, 84, 85, 86, 87, 88, 89, 90, 91, 92, 93, 94, 95, 96, 97, 98, 99, 100, 101, 102, 103, 104, 105, 106, 107, 108, 109, 110, 111, 112, 113, 114, 115, 116, 117, 118, 119, 120, 121, 122, 123, 124, 125, 126, 127, 128, 129, 130, 131, 132, 133, 134, 135, 163, 164, 165, 166, 167, 168, 169, 170, 171, 172, 173, 174, 175, 176, 177, 178, 179, 180, 181, 182, 183, 184, 185, 186, 187, 269, 270, 271, 272, 273, 274, 275, 276, 277, 278, 279, 280, 281], [0.07085, 0.04672, 0.05087, 0.05758, 0.006989, 0.1009, 0.139, 0.02888, 0.04248, 0.01016, 0.0405, 0.04841, 0.02943, 0.06844, 0.063, 0.05254, 0.09439, 0.05676, 0.1265, 0.2403, 0.2511, 0.1675, 0.07006, 0.09066, 0.08991, 0.1073, 0.04872, 0.07221, 0.04664, 0.05474, 0.04718, 0.04418, 0.1398, 0.03074, 0.09338, 0.1143, 0.06822, 0.1704, 0.199, 0.1139, 0.1194, 0.05944, 0.08168, 0.04632, 0.0594, 0.09278, 0.1008, 0.07482, 0.05451, 0.05086, 0.04648, 0.05775, 0.08601, 0.0447, 0.1047, 0.05, 0.1027, 0.05771, 0.0573, 0.04678, 0.06874, 0.06679, 0.0588, 0.09111, 0.08402, 0.08802, 0.05205, 0.05264, 0.05006, 0.04558, 0.05672, 0.05653, 0.1087, 0.04526, 0.04573, 0.05623, 0.09538, 0.1037, 0.08053, 0.06565, 0.05244, 0.05, 0.04737, 0.04916, 0.07581, 0.07334, 0.05188, 0.02906, 0.005889, 0.02668, 0.006052, 0.04321, 0.01048, 0.03613, 0.008452, 0.02578, 0.004758, 0.0246, 0.004765, 0.03224, 0.008248, 0.04206, 0.01024, 0.05473, 0.04724, 0.09008, 0.06853, 0.04764, 0.04342, 0.05525, 0.08556, 0.06415, 0.1333, 0.1422, 0.1267, 0.1323, 0.1324, 0.2952, 0.1094, 0.129, 0.1146, 0.2719, 0.1293, 0.1104, 0.1827]): _vg.add([_i], _w, 'REPLACE')
_vg = ob_arms.vertex_groups.new(name='f_index.01.R')
for _i, _w in zip([41, 43, 56, 59, 60, 67, 68, 71, 72, 74, 79, 80, 83, 84, 86, 190, 199, 201, 202, 203, 204, 205, 206, 207, 225, 226, 227, 228, 229, 230, 231, 232, 233, 234, 235, 236, 237, 238, 239, 240, 247, 248, 249, 250, 261, 262, 263, 265, 266, 267, 268, 269, 270, 271, 272, 279, 280, 281], [0.1952, 0.06414, 0.01445, 0.05061, 0.01194, 0.07355, 0.002277, 0.005094, 0.07932, 0.08489, 0.1048, 0.05001, 0.05016, 0.01018, 0.003446, 0.08891, 0.06821, 0.03554, 0.08471, 0.04658, 0.05289, 0.0201, 0.02459, 0.001743, 0.1667, 0.02982, 0.005753, 0.1129, 0.05571, 0.2783, 0.5145, 0.07131, 0.03248, 0.03613, 0.07781, 0.04833, 0.04704, 0.1228, 0.03993, 0.007592, 0.008352, 0.1173, 0.0437, 0.01367, 0.6184, 0.05091, 0.05206, 0.009809, 0.008552, 0.05319, 0.1151, 0.02291, 0.05693, 0.00555, 0.007067, 0.01392, 0.0178, 0.01845]): _vg.add([_i], _w, 'REPLACE')
_vg = ob_arms.vertex_groups.new(name='f_index.02.R')
for _i, _w in zip([41, 74, 190, 199, 202, 203, 204, 205, 206, 207, 208, 209, 210, 226, 227, 228, 229, 230, 231, 232, 233, 235, 236, 237, 238, 240, 248, 249, 251, 252, 261, 262, 267, 268], [0.004717, 0.04779, 0.09155, 0.01499, 0.007573, 0.01676, 0.04946, 0.00632, 0.001224, 0.05347, 0.02529, 0.001671, 0.004318, 0.07647, 0.001442, 0.04371, 0.04893, 0.1243, 0.0168, 0.2057, 0.01104, 0.01195, 0.05435, 0.1409, 0.0253, 0.03323, 0.004157, 0.03314, 0.006391, 0.0005006, 0.03056, 0.07634, 0.08948, 0.02076]): _vg.add([_i], _w, 'REPLACE')
_vg = ob_arms.vertex_groups.new(name='f_index.03.R')
for _i, _w in zip([203, 204, 206, 207, 208, 209, 210, 225, 226, 227, 228, 229, 230, 231, 232, 249, 250, 251, 252, 261, 262, 264], [0.05745, 0.01139, 0.0149, 0.4751, 0.3324, 0.355, 0.528, 0.0007206, 0.1688, 0.187, 0.03173, 0.5142, 0.06942, 0.02878, 0.3673, 0.03571, 0.001295, 0.3349, 0.5529, 0.05491, 0.6485, 0.09062]): _vg.add([_i], _w, 'REPLACE')
_vg = ob_arms.vertex_groups.new(name='thumb.01.R')
for _i, _w in zip([0, 4, 6, 8, 12, 13, 14, 15, 16, 17, 18, 19, 20, 21, 23, 24, 25, 26, 27, 28, 29, 30, 31, 32, 33, 34, 35, 36, 37, 38, 39, 40, 41, 46, 47, 48, 49, 50, 51, 52, 53, 54, 55, 56, 57, 58, 59, 60, 61, 62, 63, 64, 65, 69, 70, 71, 72, 73, 75, 76, 77, 78, 79, 80, 81, 82, 83, 84, 85, 86, 87, 88, 89, 90, 91, 92, 93, 94, 95, 96, 97, 98, 99, 100, 101, 102, 103, 104, 105, 106, 107, 108, 109, 110, 111, 112, 113, 114, 115, 116, 117, 118, 119, 120, 121, 122, 123, 124, 125, 126, 127, 128, 129, 130, 131, 132, 133, 134, 135, 136, 137, 138, 139, 140, 141, 142, 143, 144, 145, 146, 147, 148, 149, 150, 151, 152, 153, 154, 155, 156, 157, 158, 159, 160, 161, 162, 163, 164, 165, 166, 167, 168, 169, 170, 171, 172, 173, 174, 175, 176, 177, 178, 179, 180, 181, 182, 183, 184, 185, 186, 187, 269, 270, 271, 272, 273, 274, 275, 276, 277, 278, 279, 280, 281], [0.383, 0.2642, 0.2398, 0.2333, 0.1289, 0.1198, 0.1123, 0.1094, 0.1093, 0.1111, 0.1152, 0.1215, 0.01071, 0.004544, 0.001337, 0.008582, 0.01429, 0.01612, 0.01502, 0.08501, 0.0805, 0.07999, 0.0801, 0.08116, 0.08355, 0.08738, 0.09265, 0.167, 0.1454, 0.1506, 0.1628, 0.1759, 0.005868, 0.2244, 0.08274, 0.0005757, 0.00238, 0.05286, 0.09291, 0.1409, 0.05987, 0.1038, 0.171, 0.06111, 0.1136, 0.2166, 0.03651, 0.2733, 0.1365, 0.0648, 0.0695, 0.07748, 0.1062, 0.1421, 0.1668, 0.2104, 0.1176, 0.08857, 0.3947, 0.1504, 0.3011, 0.2025, 0.02976, 0.1148, 0.02518, 0.08745, 0.1123, 0.1001, 0.09098, 0.1143, 0.1046, 0.1395, 0.1642, 0.4541, 0.3606, 0.1846, 0.1678, 0.2765, 0.2108, 0.181, 0.3878, 0.3062, 0.2303, 0.4686, 0.3752, 0.212, 0.2855, 0.3196, 0.3524, 0.2197, 0.4475, 0.2504, 0.2024, 0.215, 0.4615, 0.3761, 0.2384, 0.2274, 0.4025, 0.409, 0.3312, 0.2286, 0.2075, 0.1913, 0.2909, 0.2529, 0.2689, 0.4066, 0.3283, 0.2956, 0.2486, 0.226, 0.3923, 0.3383, 0.2934, 0.3337, 0.4136, 0.2533, 0.2299, 0.1432, 0.1416, 0.1542, 0.06516, 0.0484, 0.02722, 0.01993, 0.04305, 0.06237, 0.01484, 0.03983, 0.06024, 0.01901, 0.04339, 0.0613, 0.02827, 0.04853, 0.06233, 0.03268, 0.05069, 0.06329, 0.03407, 0.05126, 0.06432, 0.03234, 0.05093, 0.0653, 0.219, 0.1824, 0.2544, 0.2043, 0.2574, 0.2092, 0.2308, 0.1918, 0.2193, 0.1818, 0.2292, 0.1883, 0.2912, 0.2298, 0.2908, 0.231, 0.2381, 0.3025, 0.3016, 0.2556, 0.2409, 0.2593, 0.3607, 0.2807, 0.2391, 0.05155, 0.0427, 0.03851, 0.05596, 0.08079, 0.06704, 0.2322, 0.1495, 0.1331, 0.08791, 0.05204, 0.02455, 0.09509]): _vg.add([_i], _w, 'REPLACE')
_vg = ob_arms.vertex_groups.new(name='thumb.02.R')
for _i, _w in zip([46, 47, 50, 51, 52, 53, 54, 55, 56, 57, 58, 59, 60, 61, 62, 63, 64, 65, 69, 70, 71, 72, 73, 75, 76, 77, 78, 79, 80, 82, 83, 84, 85, 86, 87, 88, 89, 90, 91, 92, 93, 94, 95, 96, 97, 98, 99, 100, 101, 102, 103, 104, 105, 107, 108, 109, 110, 111, 112, 113, 114, 115, 116, 117, 118, 119, 120, 121, 122, 123, 124, 126, 127, 129, 130, 131, 132, 133, 269, 270, 271, 272, 273, 274, 275, 276, 277, 278, 279, 280, 281], [0.2475, 0.1084, 0.009685, 0.04555, 0.06066, 0.03536, 0.07086, 0.09116, 0.0579, 0.1183, 0.1538, 0.04248, 0.08121, 0.02415, 0.0936, 0.09088, 0.09037, 0.1074, 0.01637, 0.02432, 0.05077, 0.05678, 0.01031, 0.1412, 0.05206, 0.1091, 0.07498, 0.009978, 0.07456, 0.02455, 0.02994, 0.009841, 0.003964, 0.1288, 0.1547, 0.269, 0.287, 0.08741, 0.05589, 0.0384, 0.01717, 0.03573, 0.01963, 0.01485, 0.08668, 0.07461, 0.05851, 0.0541, 0.0323, 0.01786, 0.01963, 0.05065, 0.01223, 0.0203, 0.005842, 0.006315, 0.001953, 0.03313, 0.01994, 0.005011, 0.01003, 0.05646, 0.03641, 0.03118, 0.009662, 0.001589, 0.005927, 0.01197, 0.0326, 0.01915, 0.005516, 0.005797, 0.0003114, 0.02147, 0.01927, 0.01274, 0.01018, 0.01218, 0.1004, 0.07704, 0.06957, 0.09223, 0.1039, 0.08407, 0.1671, 0.2098, 0.2783, 0.1042, 0.09241, 0.06119, 0.09212]): _vg.add([_i], _w, 'REPLACE')
_vg = ob_arms.vertex_groups.new(name='thumb.03.R')
for _i, _w in zip([0, 4, 6, 8, 41, 43, 46, 47, 48, 49, 50, 51, 52, 53, 54, 55, 56, 57, 58, 59, 60, 61, 62, 63, 64, 65, 66, 67, 68, 69, 70, 71, 72, 73, 74, 75, 76, 77, 78, 79, 80, 81, 82, 83, 84, 85, 86, 87, 88, 89, 90, 91, 92, 93, 94, 95, 96, 97, 98, 99, 100, 101, 102, 103, 104, 105, 106, 107, 108, 109, 110, 111, 112, 113, 114, 115, 116, 117, 118, 119, 120, 121, 122, 123, 124, 125, 126, 127, 128, 129, 130, 131, 132, 133, 134, 135, 179, 180, 181, 182, 183, 184, 185, 186, 187, 190, 199, 200, 201, 202, 203, 204, 205, 206, 230, 233, 234, 235, 236, 237, 238, 239, 240, 245, 247, 248, 249, 250, 265, 266, 267, 268, 269, 270, 271, 272, 273, 274, 275, 276, 277, 278, 279, 280, 281], [0.0217, 0.02307, 0.01881, 0.01856, 0.2685, 0.06379, 0.2545, 0.4318, 0.01153, 0.0419, 0.08066, 0.09903, 0.09471, 0.1375, 0.1476, 0.1184, 0.2676, 0.2523, 0.1736, 0.4465, 0.1909, 0.07068, 0.6434, 0.4972, 0.4845, 0.5361, 0.007514, 0.1052, 0.03444, 0.07278, 0.09201, 0.129, 0.2588, 0.06816, 0.3937, 0.1595, 0.08305, 0.1302, 0.09982, 0.4329, 0.3533, 0.05041, 0.07779, 0.1584, 0.09915, 0.07181, 0.4029, 0.3715, 0.3414, 0.2812, 0.1086, 0.1044, 0.06673, 0.05944, 0.08755, 0.07196, 0.06247, 0.1065, 0.0943, 0.07946, 0.07336, 0.0731, 0.05065, 0.06573, 0.06795, 0.05267, 0.02731, 0.04981, 0.03293, 0.04958, 0.03867, 0.05866, 0.06044, 0.0481, 0.05615, 0.07401, 0.05905, 0.05607, 0.03915, 0.03416, 0.04321, 0.0558, 0.05817, 0.04899, 0.03097, 0.03069, 0.04629, 0.03634, 0.03001, 0.05009, 0.04752, 0.04036, 0.03622, 0.04794, 0.02205, 0.02717, 0.008503, 0.01213, 0.01343, 0.01179, 0.008181, 0.009398, 0.01378, 0.02545, 0.01974, 0.239, 0.4082, 0.06108, 0.1205, 0.265, 0.04543, 0.03219, 0.008365, 0.02553, 0.01749, 0.1327, 0.05886, 0.107, 0.2484, 0.1402, 0.06663, 0.01427, 0.05224, 0.006268, 0.0168, 0.08188, 0.03596, 0.007447, 0.0345, 0.00965, 0.2256, 0.08697, 0.6325, 0.6328, 0.6914, 0.646, 0.6095, 0.4551, 0.265, 0.3424, 0.3509, 0.3606, 0.6505, 0.7224, 0.3777]): _vg.add([_i], _w, 'REPLACE')
_vg = ob_arms.vertex_groups.new(name='palm.02.R')
for _i, _w in zip([0, 4, 6, 8, 41, 42, 43, 44, 45, 46, 47, 48, 49, 50, 51, 52, 53, 54, 55, 56, 57, 58, 59, 60, 61, 66, 67, 68, 69, 70, 71, 72, 73, 74, 75, 76, 77, 78, 79, 80, 81, 82, 83, 84, 85, 86, 87, 88, 90, 91, 92, 93, 94, 95, 96, 97, 98, 99, 100, 101, 102, 103, 104, 105, 106, 107, 108, 109, 110, 111, 112, 113, 114, 115, 116, 117, 118, 119, 120, 121, 122, 123, 124, 125, 126, 127, 128, 129, 130, 131, 132, 133, 134, 135, 179, 181, 182, 183, 186, 187, 190, 199, 202, 245, 275, 276, 278, 281], [0.0072, 0.007283, 0.009853, 0.01576, 0.1696, 0.009225, 0.07707, 0.0638, 0.02885, 0.01404, 0.005705, 0.07, 0.009623, 0.0426, 0.05962, 0.05855, 0.02119, 0.03651, 0.04082, 0.01307, 0.01575, 0.01701, 0.02568, 0.09899, 0.09434, 0.1589, 0.4192, 0.4456, 0.1237, 0.1466, 0.1624, 0.1486, 0.1197, 0.06644, 0.01882, 0.06313, 0.02047, 0.04047, 0.09659, 0.08989, 0.05224, 0.07971, 0.2441, 0.2245, 0.1965, 0.03477, 0.0002355, 0.004446, 0.02406, 0.07497, 0.05095, 0.07103, 0.09991, 0.1022, 0.08681, 0.02001, 0.02315, 0.03485, 0.023, 0.06127, 0.02991, 0.0775, 0.02069, 0.0455, 0.02867, 0.01142, 0.01445, 0.06578, 0.05233, 0.01845, 0.05291, 0.06432, 0.08728, 0.01787, 0.01441, 0.01577, 0.021, 0.03806, 0.05195, 0.06236, 0.02437, 0.01745, 0.005629, 0.02279, 0.04983, 0.0485, 0.03715, 0.01081, 0.01141, 0.01264, 0.007939, 0.02653, 0.02303, 0.0188, 0.003421, 0.005987, 0.007994, 0.0003202, 0.02442, 0.0195, 0.07601, 0.03027, 0.006515, 0.01225, 0.05452, 0.026, 0.0181, 0.05318]): _vg.add([_i], _w, 'REPLACE')
_vg = ob_arms.vertex_groups.new(name='f_middle.01.R')
for _i, _w in zip([41, 42, 43, 44, 45, 48, 49, 50, 51, 53, 54, 56, 57, 59, 66, 67, 68, 69, 70, 71, 72, 73, 74, 79, 80, 81, 82, 83, 84, 85, 189, 190, 199, 200, 201, 202, 220, 221, 225, 228, 230, 231, 233, 236, 237, 240, 245, 246, 247, 248, 263, 265, 267], [0.08945, 0.006681, 0.4855, 0.5763, 0.08652, 0.02708, 0.003047, 0.007927, 0.002305, 0.01434, 0.001604, 0.03352, 0.001279, 0.03344, 0.08331, 0.1565, 0.1671, 0.006233, 0.01345, 0.0088, 0.03309, 0.01618, 0.09986, 0.05931, 0.006794, 0.009925, 0.005931, 0.05366, 0.05739, 0.03785, 0.01997, 0.1827, 0.07083, 0.02035, 0.07816, 0.0816, 0.07194, 0.01232, 0.06932, 0.01016, 0.01948, 0.07025, 0.02926, 0.04147, 0.05764, 0.05167, 0.0005161, 0.0006042, 0.1373, 0.1199, 0.006315, 0.01735, 0.05535]): _vg.add([_i], _w, 'REPLACE')
_vg = ob_arms.vertex_groups.new(name='f_middle.02.R')
for _i, _w in zip([41, 43, 44, 45, 47, 49, 50, 51, 53, 54, 55, 56, 57, 58, 59, 66, 67, 68, 72, 74, 79, 80, 81, 82, 83, 188, 189, 190, 198, 199, 200, 201, 202, 203, 204, 205, 206, 211, 212, 213, 214, 219, 220, 221, 222, 223, 224, 225, 228, 230, 231, 233, 234, 235, 236, 237, 238, 239, 240, 245, 246, 247, 248, 249, 250, 253, 254, 257, 258, 259, 260, 261, 263, 265, 266, 267, 268, 281], [0.08523, 0.1798, 0.07582, 0.02573, 0.01809, 0.03068, 0.0283, 0.0147, 0.06011, 0.03301, 0.003076, 0.08618, 0.04499, 0.004198, 0.09606, 0.003291, 0.06752, 0.02519, 0.01347, 0.1657, 0.07418, 0.004573, 0.006375, 0.002049, 0.007434, 0.4436, 0.428, 0.1994, 0.01571, 0.1852, 0.08274, 0.1645, 0.2398, 0.3632, 0.373, 0.34, 0.3432, 0.2462, 0.1954, 0.1897, 0.217, 0.6517, 0.6108, 0.2199, 0.284, 0.2495, 0.2122, 0.02364, 0.06185, 0.1098, 0.05428, 0.6397, 0.604, 0.5177, 0.4698, 0.5087, 0.5604, 0.7616, 0.766, 0.0009471, 0.0533, 0.1709, 0.4944, 0.3544, 0.2866, 0.1633, 0.1899, 0.1119, 0.1477, 0.6648, 0.7074, 0.07946, 0.008449, 0.8217, 0.7693, 0.4504, 0.5138, 0.005219]): _vg.add([_i], _w, 'REPLACE')
_vg = ob_arms.vertex_groups.new(name='f_middle.03.R')
for _i, _w in zip([188, 189, 203, 204, 205, 206, 211, 212, 213, 214, 219, 222, 223, 224, 233, 234, 235, 236, 237, 238, 239, 249, 250, 253, 254, 258, 260, 266, 267, 268], [0.209, 0.021, 0.4287, 0.4324, 0.5316, 0.5058, 0.4027, 0.269, 0.2839, 0.4231, 0.06845, 0.06297, 0.1317, 0.007139, 0.0365, 0.2339, 0.21, 0.05353, 0.03478, 0.1645, 0.1161, 0.4516, 0.5889, 0.2521, 0.4934, 0.06335, 0.09603, 0.1347, 0.05185, 0.1937]): _vg.add([_i], _w, 'REPLACE')
_vg = ob_arms.vertex_groups.new(name='palm.03.R')
for _i, _w in zip([69, 70, 71, 94, 95, 96, 103, 109, 110, 113, 114, 121, 126, 127, 128, 134], [0.01055, 0.05631, 0.007418, 0.003662, 0.02181, 0.004774, 0.005633, 0.005704, 0.01029, 0.04045, 0.01985, 0.009365, 0.007619, 0.03864, 0.007327, 0.0002842]): _vg.add([_i], _w, 'REPLACE')
_vg = ob_arms.vertex_groups.new(name='f_ring.01.R')
for _i, _w in zip([41, 42, 43, 44, 45, 47, 48, 49, 50, 51, 52, 53, 54, 55, 56, 57, 58, 59, 61, 66, 67, 68, 69, 70, 71, 73, 74, 76, 77, 78, 79, 81, 82, 83, 84, 85, 92, 93, 95, 96, 98, 99, 188, 189, 190, 191, 192, 193, 194, 195, 196, 197, 198, 199, 200, 201, 202, 207, 208, 209, 210, 215, 216, 217, 218, 220, 221, 223, 224, 225, 226, 227, 228, 229, 230, 231, 232, 241, 242, 243, 244, 245, 246, 247, 248, 251, 255, 256, 257, 259, 261, 262, 263, 264], [0.004733, 0.2394, 0.04678, 0.1488, 0.5112, 0.006681, 0.155, 0.2358, 0.1525, 0.09906, 0.06744, 0.149, 0.0946, 0.05981, 0.1141, 0.06781, 0.03553, 0.05439, 0.0536, 0.186, 0.02433, 0.07983, 0.04298, 0.0215, 0.002827, 0.08224, 0.01441, 0.05706, 0.021, 0.04602, 0.003704, 0.1582, 0.09377, 0.01599, 0.05011, 0.07284, 0.02087, 0.01668, 0.005522, 0.01311, 0.008891, 0.01863, 0.006689, 0.1343, 0.0124, 0.4327, 0.3559, 0.4513, 0.3737, 0.6508, 0.7021, 0.6203, 0.5001, 0.05158, 0.267, 0.2261, 0.09726, 0.007888, 0.0116, 0.009064, 0.001621, 0.3632, 0.3464, 0.348, 0.3447, 0.06993, 0.09597, 0.005491, 0.1052, 0.5883, 0.08875, 0.0678, 0.5569, 0.05112, 0.2499, 0.2056, 0.05546, 0.6925, 0.4141, 0.3362, 0.7634, 0.2303, 0.3448, 0.4491, 0.05969, 0.0007807, 0.3185, 0.3096, 0.07785, 0.1063, 0.1132, 0.01382, 0.7886, 0.05028]): _vg.add([_i], _w, 'REPLACE')
_vg = ob_arms.vertex_groups.new(name='f_ring.02.R')
for _i, _w in zip([56, 201, 202, 207, 208, 209, 210, 225, 226, 227, 228, 229, 230, 231, 232, 247, 251, 252, 262, 263, 264], [0.004547, 0.0769, 0.002561, 0.1623, 0.2196, 0.1618, 0.1285, 0.04829, 0.5183, 0.3266, 0.04592, 0.151, 0.02413, 0.01697, 0.2057, 0.00652, 0.1591, 0.1272, 0.1055, 0.02681, 0.6993]): _vg.add([_i], _w, 'REPLACE')
_vg = ob_arms.vertex_groups.new(name='f_ring.03.R')
for _i, _w in zip([188, 191, 192, 193, 194, 196, 197, 198, 207, 208, 209, 210, 211, 212, 213, 214, 215, 216, 217, 218, 222, 223, 226, 227, 228, 229, 230, 232, 242, 243, 244, 251, 252, 253, 254, 255, 256, 258, 262, 264], [0.02373, 0.09813, 0.01395, 0.1479, 0.05178, 0.07605, 0.1334, 0.02833, 0.2427, 0.3487, 0.3979, 0.2578, 0.109, 0.1794, 0.1986, 0.1185, 0.3917, 0.2828, 0.3007, 0.4094, 0.007853, 0.04757, 0.08523, 0.3436, 0.02599, 0.1495, 0.00713, 0.06794, 0.1291, 0.04028, 0.0822, 0.4256, 0.244, 0.3036, 0.1111, 0.2738, 0.4716, 0.007942, 0.06845, 0.1094]): _vg.add([_i], _w, 'REPLACE')
_vg = ob_arms.vertex_groups.new(name='palm.04.R')
for _i, _w in zip([0, 4, 6, 8, 12, 13, 14, 15, 16, 17, 18, 19, 28, 29, 30, 31, 32, 33, 34, 35, 36, 37, 38, 39, 40, 42, 45, 46, 47, 48, 49, 50, 51, 52, 53, 54, 55, 56, 57, 58, 60, 61, 66, 67, 68, 69, 70, 71, 72, 73, 75, 76, 77, 78, 80, 81, 82, 83, 84, 85, 89, 90, 91, 92, 93, 94, 95, 96, 97, 98, 99, 100, 101, 102, 103, 104, 105, 106, 107, 108, 109, 110, 111, 112, 113, 114, 115, 116, 117, 118, 119, 120, 121, 122, 123, 124, 125, 126, 127, 128, 129, 130, 131, 132, 133, 134, 135, 136, 137, 138, 139, 144, 147, 150, 153, 156, 159, 162, 163, 164, 165, 166, 167, 168, 169, 170, 171, 172, 173, 174, 175, 176, 177, 178, 179, 180, 181, 182, 183, 184, 185, 186, 187, 191, 192, 193, 194, 195, 196, 197, 198, 200, 216, 217, 241, 242, 243, 245, 246, 255, 275, 276, 281], [0.1648, 0.2822, 0.2971, 0.2876, 0.05654, 0.05566, 0.05487, 0.05512, 0.05571, 0.05621, 0.05664, 0.05691, 0.02629, 0.02571, 0.02732, 0.02816, 0.02855, 0.02878, 0.02869, 0.02759, 0.08047, 0.07851, 0.07926, 0.0805, 0.08085, 0.09839, 0.0603, 0.0188, 0.003802, 0.1152, 0.07332, 0.08747, 0.1154, 0.1636, 0.06681, 0.09439, 0.1407, 0.03693, 0.06241, 0.08823, 0.06798, 0.214, 0.2178, 0.00389, 0.06374, 0.2159, 0.1485, 0.1039, 0.04595, 0.1429, 0.05931, 0.2007, 0.1099, 0.1716, 0.02124, 0.09587, 0.1269, 0.07049, 0.1039, 0.1449, 0.003879, 0.08596, 0.1105, 0.2993, 0.312, 0.1415, 0.1956, 0.2697, 0.1118, 0.158, 0.2275, 0.1177, 0.1381, 0.3529, 0.1751, 0.2146, 0.1613, 0.326, 0.1497, 0.3137, 0.3117, 0.312, 0.1351, 0.1489, 0.2428, 0.2356, 0.1535, 0.1703, 0.2281, 0.3451, 0.349, 0.3617, 0.1858, 0.2935, 0.2968, 0.1703, 0.1745, 0.1909, 0.2392, 0.2991, 0.1889, 0.23, 0.273, 0.2296, 0.1508, 0.2287, 0.3255, 0.07828, 0.07801, 0.07953, 0.007438, 0.006167, 0.005855, 0.008048, 0.009485, 0.009979, 0.00978, 0.009006, 0.1683, 0.1121, 0.1553, 0.1112, 0.1457, 0.1094, 0.1547, 0.1106, 0.1795, 0.1132, 0.1688, 0.1125, 0.1454, 0.1092, 0.1431, 0.1085, 0.2456, 0.2025, 0.1738, 0.208, 0.2588, 0.246, 0.1702, 0.1998, 0.2659, 0.05983, 0.2194, 0.06115, 0.0802, 0.06766, 0.009675, 0.01129, 0.03502, 0.03204, 0.01664, 0.01711, 0.005471, 0.06123, 0.126, 0.08876, 0.003745, 0.01153, 0.02988, 0.003777, 0.007564]): _vg.add([_i], _w, 'REPLACE')
_vg = ob_arms.vertex_groups.new(name='f_pinky.01.R')
for _i, _w in zip([4, 6, 8, 42, 44, 45, 47, 48, 49, 50, 51, 52, 53, 54, 55, 56, 57, 58, 59, 60, 61, 66, 68, 69, 70, 71, 72, 73, 76, 77, 78, 81, 82, 83, 84, 85, 90, 91, 92, 93, 94, 95, 96, 97, 98, 99, 100, 101, 102, 103, 104, 105, 106, 107, 108, 109, 110, 111, 112, 113, 114, 115, 116, 117, 118, 119, 120, 121, 122, 123, 126, 127, 128, 129, 130, 131, 132, 133, 134, 135, 186, 187, 189, 191, 192, 193, 194, 195, 196, 197, 198, 200, 201, 215, 216, 217, 218, 220, 221, 222, 224, 241, 242, 243, 244, 245, 246, 255, 256, 257, 259], [0.004871, 0.003648, 0.003798, 0.4212, 0.0002503, 0.1107, 0.003968, 0.4107, 0.2361, 0.2624, 0.224, 0.1597, 0.1526, 0.16, 0.1162, 0.07516, 0.07558, 0.06102, 0.009415, 0.008972, 0.1488, 0.1644, 0.05109, 0.1067, 0.06947, 0.04116, 0.009423, 0.236, 0.1391, 0.05641, 0.09727, 0.3514, 0.257, 0.04295, 0.08047, 0.1454, 0.007071, 0.01622, 0.08142, 0.08113, 0.0358, 0.05814, 0.07248, 0.03311, 0.05404, 0.07081, 0.006465, 0.01307, 0.04778, 0.02706, 0.03909, 0.006575, 0.0163, 0.001146, 0.01649, 0.04833, 0.02975, 0.003499, 0.008777, 0.02701, 0.04192, 0.02379, 0.01356, 0.02409, 0.02791, 0.02831, 0.04752, 0.01836, 0.04665, 0.02753, 0.01009, 0.01456, 0.01639, 0.008615, 0.01414, 0.01649, 0.008184, 0.00123, 0.002106, 0.01416, 0.0006226, 0.003285, 0.03268, 0.07739, 0.169, 0.08108, 0.143, 0.0821, 0.02907, 0.04013, 0.08513, 0.1097, 0.04484, 0.01904, 0.04706, 0.04379, 0.02077, 0.08832, 0.3222, 0.02825, 0.0625, 0.04839, 0.1044, 0.1754, 0.003241, 0.3394, 0.0803, 0.03775, 0.009944, 0.08775, 0.0255]): _vg.add([_i], _w, 'REPLACE')
_vg = ob_arms.vertex_groups.new(name='f_pinky.02.R')
for _i, _w in zip([42, 45, 48, 49, 50, 51, 52, 53, 54, 55, 56, 57, 66, 73, 76, 81, 82, 188, 189, 191, 192, 193, 194, 195, 196, 197, 198, 200, 201, 212, 213, 214, 215, 216, 217, 218, 219, 220, 221, 222, 223, 224, 241, 242, 243, 244, 245, 246, 247, 255, 256, 257, 258, 259], [0.05574, 0.07962, 0.03639, 0.1173, 0.0776, 0.04745, 0.01284, 0.09582, 0.05174, 0.008723, 0.04254, 0.01026, 0.02031, 0.008282, 0.0006272, 0.06371, 0.02991, 0.03873, 0.1316, 0.04724, 0.07106, 0.05979, 0.1122, 0.06392, 0.01648, 0.0432, 0.1335, 0.1359, 0.05523, 0.00745, 0.01252, 0.0002592, 0.03304, 0.0679, 0.0472, 0.02758, 0.01035, 0.06695, 0.2081, 0.0626, 0.07211, 0.2944, 0.1094, 0.05976, 0.1211, 0.01006, 0.0857, 0.3339, 0.01258, 0.05178, 0.02157, 0.5641, 0.05467, 0.05381]): _vg.add([_i], _w, 'REPLACE')
_vg = ob_arms.vertex_groups.new(name='f_pinky.03.R')
for _i, _w in zip([42, 45, 48, 49, 50, 51, 53, 54, 56, 81, 188, 189, 191, 192, 193, 194, 195, 196, 197, 198, 200, 201, 211, 212, 213, 214, 215, 216, 217, 218, 219, 220, 221, 222, 223, 224, 241, 242, 243, 244, 245, 246, 247, 253, 254, 255, 256, 257, 258, 259, 260], [0.02951, 0.001286, 0.003674, 0.07815, 0.04448, 0.007554, 0.05236, 0.008792, 0.007354, 0.03159, 0.201, 0.1109, 0.2454, 0.07366, 0.1509, 0.1223, 0.02792, 0.09224, 0.08731, 0.07984, 0.1192, 0.04013, 0.19, 0.2951, 0.2624, 0.1852, 0.124, 0.195, 0.1943, 0.1239, 0.1736, 0.03477, 0.07552, 0.4867, 0.429, 0.2071, 0.02391, 0.1862, 0.09913, 0.05809, 0.06057, 0.05914, 0.0005958, 0.2289, 0.1613, 0.2564, 0.1134, 0.1029, 0.6611, 0.04463, 0.1129]): _vg.add([_i], _w, 'REPLACE')
_m = ob_arms.modifiers.new('Subsurf', 'SUBSURF')
_m.uv_smooth = 'PRESERVE_CORNERS'
_m.quality = 2
_m.levels = 2
_m.show_only_control_edges = False
_m = ob_arms.modifiers.new('Armature.001', 'ARMATURE')
_m.object = ob_metarig

# ---- collection membership
col_collection_1.objects.link(ob_metarig)
col_collection_1.objects.link(ob_arms)

# ---- scene / render settings (as saved in the file)
scene.camera = ob_metarig
scene.frame_start = 1; scene.frame_end = 250; scene.frame_set(0)
scene.render.engine = 'CYCLES'
scene.render.resolution_percentage = 50
scene.render.dither_intensity = 0.0
scene.cycles.use_denoising = False
scene.cycles.samples = 128
scene.cycles.sampling_pattern = 'TABULATED_SOBOL'
scene.cycles.use_adaptive_sampling = False
scene.cycles.use_light_tree = False
scene.cycles.blur_glossy = 0.0
scene.cycles.sample_clamp_indirect = 0.0
scene.view_settings.view_transform = 'Standard'
bpy.context.view_layer.update()

# ---- added for rendering (the .blend has no active camera and no usable light): camera, sun
cam_auto = bpy.data.cameras.new('AutoCamera')
cam_auto.lens = 50.0
cam_auto.sensor_width = 36.0
cam_auto.clip_end = 1000.0
ob_auto_camera = bpy.data.objects.new('AutoCamera', cam_auto)
scene.collection.objects.link(ob_auto_camera)
ob_auto_camera.location = (0.914059, -1.11776, 1.71952)
ob_auto_camera.rotation_euler = (1.09748, -7.21219e-08, 0.694738)
scene.camera = ob_auto_camera
light_auto_sun = bpy.data.lights.new('AutoSun', 'SUN')
light_auto_sun.energy = 3.0
light_auto_sun.angle = 0.0523599
ob_auto_sun = bpy.data.objects.new('AutoSun', light_auto_sun)
scene.collection.objects.link(ob_auto_sun)
ob_auto_sun.rotation_euler = (0.872665, 0.174533, 0.523599)
bpy.context.view_layer.update()
